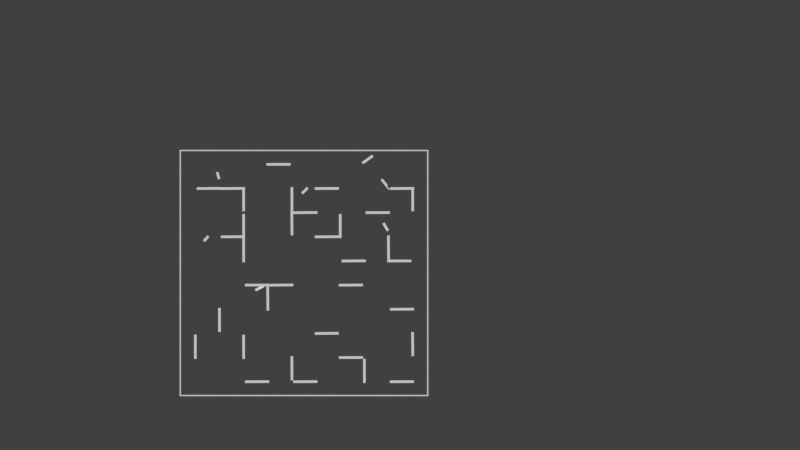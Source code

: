 # Source: random_room_test2.blend  (saved by Blender 3.6.13; exported with 4.5.12 LTS)
import bpy
from mathutils import Matrix  # noqa: F401  (used for matrix-valued properties, if any)

bpy.ops.wm.read_factory_settings(use_empty=True)
scene = bpy.context.scene
scene.name = 'Scene'

# ---- collections
col_collection = bpy.data.collections.new('Collection'); scene.collection.children.link(col_collection)

# ---- materials (node trees are filled in below, after node groups)
mat_material = bpy.data.materials.new('Material')
mat_material.alpha_threshold = 0.0
mat_material.use_transparent_shadow = False
mat_material.roughness = 0.5
mat_material.line_color = (0.0, 0.0, 0.0, 1.0)

# ---- node groups
ng_room_nodes = bpy.data.node_groups.new('Room nodes', 'GeometryNodeTree')
_s = ng_room_nodes.interface.new_socket(name='Geometry', in_out='OUTPUT', socket_type='NodeSocketGeometry')
_s = ng_room_nodes.interface.new_socket(name='Wall location', in_out='OUTPUT', socket_type='NodeSocketGeometry')
_s = ng_room_nodes.interface.new_socket(name='Non wall location', in_out='OUTPUT', socket_type='NodeSocketGeometry')
_s = ng_room_nodes.interface.new_socket(name='wall rotation', in_out='OUTPUT', socket_type='NodeSocketVector')
_s = ng_room_nodes.interface.new_socket(name='door placement map', in_out='OUTPUT', socket_type='NodeSocketGeometry')
_s = ng_room_nodes.interface.new_socket(name='random door translation', in_out='OUTPUT', socket_type='NodeSocketVector')
_s = ng_room_nodes.interface.new_socket(name='Door shape translation', in_out='OUTPUT', socket_type='NodeSocketVector')
_s = ng_room_nodes.interface.new_socket(name='door instance scale', in_out='OUTPUT', socket_type='NodeSocketVector')
_s = ng_room_nodes.interface.new_socket(name='Door rotation', in_out='OUTPUT', socket_type='NodeSocketVector')
_s = ng_room_nodes.interface.new_socket(name='door selection', in_out='OUTPUT', socket_type='NodeSocketBool')
_s = ng_room_nodes.interface.new_socket(name='Geometry', in_out='INPUT', socket_type='NodeSocketGeometry')
_s = ng_room_nodes.interface.new_socket(name='Room size', in_out='INPUT', socket_type='NodeSocketInt')
_s.subtype = 'FACTOR'
_s.default_value = 5
_s.min_value = 0
_s.max_value = 20
_s.default_attribute_name = '5'
_s.description = 'room 5'
_s = ng_room_nodes.interface.new_socket(name='Wall amount', in_out='INPUT', socket_type='NodeSocketInt')
_s.default_value = 5
_s.min_value = 0
_s.max_value = 50
_s.default_attribute_name = '5'
_s = ng_room_nodes.interface.new_socket(name='Wall density', in_out='INPUT', socket_type='NodeSocketFloat')
_s.subtype = 'FACTOR'
_s.default_value = 1.0
_s.min_value = 0.0
_s.max_value = 1.0
_s = ng_room_nodes.interface.new_socket(name='wall height', in_out='INPUT', socket_type='NodeSocketFloat')
_s.default_value = 1.0
_s.min_value = -1e+04
_s.max_value = 1e+04
_s = ng_room_nodes.interface.new_socket(name='Seed', in_out='INPUT', socket_type='NodeSocketInt')
_s.default_value = 39
_s.min_value = -10000
_s.max_value = 10000
_s.default_attribute_name = '0'
_s = ng_room_nodes.interface.new_socket(name='door density', in_out='INPUT', socket_type='NodeSocketFloat')
_s.min_value = 0.0
_s.max_value = 1.0
_s.hide_value = True
_s = ng_room_nodes.interface.new_socket(name='Wall thickness', in_out='INPUT', socket_type='NodeSocketFloat')
_s.default_value = 0.05
_s.min_value = 0.0
_s.max_value = 10.0
ng_room_nodes.is_modifier = True
_N = ng_room_nodes.nodes; _L = ng_room_nodes.links
n0 = _N.new('NodeFrame'); n0.name = 'Frame'; n0.location = (-304, 821)
n0.label = 'outer wall'
n0.width = 1115
n1 = _N.new('NodeFrame'); n1.name = 'Frame.001'; n1.location = (-798, 288)
n1.label = 'inner walls'
n1.width = 1948
n2 = _N.new('NodeFrame'); n2.name = 'Frame.002'; n2.location = (-362, -672)
n2.label = 'door holes'
n2.width = 2112
n3 = _N.new('NodeReroute'); n3.name = 'Reroute.016'; n3.location = (-773, 244)
n3.width = 16
n3.socket_idname = 'NodeSocketIntFactor'
n4 = _N.new('NodeReroute'); n4.name = 'Reroute.020'; n4.location = (1380, -220)
n4.width = 16
n4.socket_idname = 'NodeSocketGeometry'
n5 = _N.new('NodeReroute'); n5.name = 'Reroute.022'; n5.location = (1420, -280)
n5.width = 16
n5.socket_idname = 'NodeSocketVector'
n6 = _N.new('NodeReroute'); n6.name = 'Reroute.009'; n6.location = (-700, -640)
n6.width = 16
n6.socket_idname = 'NodeSocketFloat'
n7 = _N.new('NodeReroute'); n7.name = 'Reroute.018'; n7.location = (1380, -200)
n7.width = 16
n7.socket_idname = 'NodeSocketGeometry'
n8 = _N.new('ShaderNodeCombineXYZ'); n8.name = 'Combine XYZ.003'; n8.location = (233, -88)
n9 = _N.new('ShaderNodeCombineXYZ'); n9.name = 'Combine XYZ.001'; n9.location = (30, -88)
n10 = _N.new('ShaderNodeCombineXYZ'); n10.name = 'Combine XYZ.002'; n10.location = (30, -332)
n11 = _N.new('ShaderNodeVectorMath'); n11.name = 'Vector Math.005'; n11.location = (386, -88)
n11.operation = 'MULTIPLY'
n11.inputs[1].default_value = (2.3, 2.2, 2.2)
n12 = _N.new('ShaderNodeVectorMath'); n12.name = 'Vector Math.002'; n12.location = (386, -332)
n12.operation = 'SUBTRACT'
n13 = _N.new('ShaderNodeVectorMath'); n13.name = 'Vector Math.003'; n13.location = (579, -88)
n14 = _N.new('ShaderNodeVectorMath'); n14.name = 'Vector Math.004'; n14.location = (579, -332)
n15 = _N.new('GeometryNodeMeshCube'); n15.name = 'Cube.002'; n15.location = (772, -332)
n16 = _N.new('GeometryNodeMeshCube'); n16.name = 'Cube.001'; n16.location = (772, -88)
n16.width = 136
n16.inputs[1].default_value = 5
n17 = _N.new('GeometryNodeMeshBoolean'); n17.name = 'Mesh Boolean.001'; n17.location = (945, -149)
n17.solver = 'EXACT'
n18 = _N.new('NodeReroute'); n18.name = 'Reroute.001'; n18.location = (202, -170)
n18.width = 16
n18.socket_idname = 'NodeSocketFloat'
n19 = _N.new('NodeReroute'); n19.name = 'Reroute.003'; n19.location = (284, -48)
n19.width = 16
n19.socket_idname = 'NodeSocketVector'
n20 = _N.new('NodeReroute'); n20.name = 'Reroute.004'; n20.location = (528, -48)
n20.width = 16
n20.socket_idname = 'NodeSocketVector'
n21 = _N.new('NodeReroute'); n21.name = 'Reroute.002'; n21.location = (243, -292)
n21.width = 16
n21.socket_idname = 'NodeSocketVector'
n22 = _N.new('NodeReroute'); n22.name = 'Reroute'; n22.location = (40, -292)
n22.width = 16
n22.socket_idname = 'NodeSocketFloat'
n23 = _N.new('NodeReroute'); n23.name = 'Reroute.005'; n23.location = (162, -272)
n23.width = 16
n23.socket_idname = 'NodeSocketFloat'
n24 = _N.new('NodeReroute'); n24.name = 'Reroute.032'; n24.location = (-800, -700)
n24.width = 16
n24.socket_idname = 'NodeSocketFloat'
n25 = _N.new('NodeReroute'); n25.name = 'Reroute.006'; n25.location = (224, -454)
n25.width = 16
n25.socket_idname = 'NodeSocketInt'
n26 = _N.new('NodeReroute'); n26.name = 'Reroute.007'; n26.location = (227, -437)
n26.width = 16
n26.socket_idname = 'NodeSocketIntFactor'
n27 = _N.new('NodeReroute'); n27.name = 'Reroute.012'; n27.location = (226, -747)
n27.width = 16
n27.socket_idname = 'NodeSocketInt'
n28 = _N.new('NodeReroute'); n28.name = 'Reroute.010'; n28.location = (1030, -518)
n28.width = 16
n28.socket_idname = 'NodeSocketBool'
n29 = _N.new('NodeReroute'); n29.name = 'Reroute.011'; n29.location = (989, -477)
n29.width = 16
n29.socket_idname = 'NodeSocketGeometry'
n30 = _N.new('ShaderNodeVectorMath'); n30.name = 'Vector Math'; n30.location = (804, -608)
n30.operation = 'SNAP'
n30.inputs[1].default_value = (1.571, 1.571, 1.571)
n31 = _N.new('GeometryNodeTransform'); n31.name = 'Transform Geometry'; n31.location = (1778, -168)
n32 = _N.new('NodeReroute'); n32.name = 'Reroute.017'; n32.location = (1204, -548)
n32.width = 16
n32.socket_idname = 'NodeSocketVector'
n33 = _N.new('NodeReroute'); n33.name = 'Reroute.024'; n33.location = (1484, -488)
n33.width = 16
n33.socket_idname = 'NodeSocketGeometry'
n34 = _N.new('NodeReroute'); n34.name = 'Reroute.019'; n34.location = (1664, -528)
n34.width = 16
n34.socket_idname = 'NodeSocketGeometry'
n35 = _N.new('NodeReroute'); n35.name = 'Reroute.021'; n35.location = (1444, -568)
n35.width = 16
n35.socket_idname = 'NodeSocketGeometry'
n36 = _N.new('GeometryNodeMeshGrid'); n36.name = 'Grid'; n36.location = (236, -437)
n36.hide = True
n37 = _N.new('FunctionNodeRandomValue'); n37.name = 'Random Value.001'; n37.location = (562, -559)
n37.label = 'rotation randomization'
n37.data_type = 'FLOAT_VECTOR'
n37.inputs[1].default_value = (0.0, 0.0, 90.0)
n38 = _N.new('NodeReroute'); n38.name = 'Reroute.025'; n38.location = (464, -808)
n38.width = 16
n38.socket_idname = 'NodeSocketInt'
n39 = _N.new('GeometryNodeTransform'); n39.name = 'Transform Geometry.001'; n39.location = (1204, -108)
n40 = _N.new('FunctionNodeRandomValue'); n40.name = 'Random Value'; n40.location = (358, -488)
n40.label = 'wall density'
n40.data_type = 'BOOLEAN'
n41 = _N.new('GeometryNodeSeparateGeometry'); n41.name = 'Separate Geometry'; n41.location = (1058, -388)
n42 = _N.new('ShaderNodeCombineXYZ'); n42.name = 'Combine XYZ.004'; n42.location = (798, -348)
n43 = _N.new('NodeReroute'); n43.name = 'Reroute.037'; n43.location = (298, -368)
n43.width = 16
n43.socket_idname = 'NodeSocketFloat'
n44 = _N.new('ShaderNodeMath'); n44.name = 'Math.007'; n44.location = (518, -388)
n44.label = 'Y offset divide'
n44.hide = True
n44.operation = 'DIVIDE'
n44.inputs[1].default_value = 2.0
n45 = _N.new('ShaderNodeMath'); n45.name = 'Math.003'; n45.location = (518, -348)
n45.label = 'X offset divide'
n45.hide = True
n45.operation = 'DIVIDE'
n45.inputs[1].default_value = 2.0
n46 = _N.new('NodeGroupInput'); n46.name = 'Group Input'; n46.location = (-1091, 305)
n46.label = 'room size'
n46.width = 102
n47 = _N.new('NodeReroute'); n47.name = 'Reroute.040'; n47.location = (218, -408)
n47.width = 16
n47.socket_idname = 'NodeSocketFloat'
n48 = _N.new('NodeReroute'); n48.name = 'Reroute.041'; n48.location = (238, -708)
n48.width = 16
n48.socket_idname = 'NodeSocketFloat'
n49 = _N.new('GeometryNodeJoinGeometry'); n49.name = 'Join Geometry'; n49.location = (1020, -540)
n50 = _N.new('GeometryNodeRealizeInstances'); n50.name = 'Realize Instances.002'; n50.location = (1140, -540)
n51 = _N.new('GeometryNodeRealizeInstances'); n51.name = 'Realize Instances.001'; n51.location = (2020, -540)
n52 = _N.new('GeometryNodeJoinGeometry'); n52.name = 'Join Geometry.001'; n52.location = (1840, -560)
n53 = _N.new('NodeReroute'); n53.name = 'Reroute.023'; n53.location = (38, -328)
n53.width = 16
n53.socket_idname = 'NodeSocketFloat'
n54 = _N.new('NodeReroute'); n54.name = 'Reroute.028'; n54.location = (1087, -427)
n54.width = 16
n54.socket_idname = 'NodeSocketVector'
n55 = _N.new('ShaderNodeMath'); n55.name = 'Math.005'; n55.location = (98, -498)
n55.operation = 'DIVIDE'
n55.inputs[1].default_value = 5.0
n56 = _N.new('ShaderNodeMath'); n56.name = 'Math.006'; n56.location = (318, -498)
n56.operation = 'MULTIPLY'
n56.inputs[1].default_value = -0.5
n57 = _N.new('ShaderNodeCombineXYZ'); n57.name = 'Combine XYZ.006'; n57.location = (518, -498)
n58 = _N.new('NodeReroute'); n58.name = 'Reroute.027'; n58.location = (78, -668)
n58.width = 16
n58.socket_idname = 'NodeSocketInt'
n59 = _N.new('NodeReroute'); n59.name = 'Reroute.035'; n59.location = (1142, -268)
n59.width = 16
n59.socket_idname = 'NodeSocketGeometry'
n60 = _N.new('NodeReroute'); n60.name = 'Reroute.031'; n60.location = (638, -128)
n60.width = 16
n60.socket_idname = 'NodeSocketVector'
n61 = _N.new('NodeReroute'); n61.name = 'Reroute.030'; n61.location = (658, -468)
n61.width = 16
n61.socket_idname = 'NodeSocketVector'
n62 = _N.new('ShaderNodeMath'); n62.name = 'Math.004'; n62.location = (282, -268)
n62.operation = 'SUBTRACT'
n63 = _N.new('NodeReroute'); n63.name = 'Reroute.039'; n63.location = (42, -288)
n63.width = 16
n63.socket_idname = 'NodeSocketFloat'
n64 = _N.new('NodeReroute'); n64.name = 'Reroute.026'; n64.location = (42, -308)
n64.width = 16
n64.socket_idname = 'NodeSocketInt'
n65 = _N.new('NodeReroute'); n65.name = 'Reroute.036'; n65.location = (1038, -648)
n65.width = 16
n65.socket_idname = 'NodeSocketInt'
n66 = _N.new('FunctionNodeRandomValue'); n66.name = 'Random Value.004'; n66.location = (1462, -608)
n66.label = 'door scale variance'
n66.data_type = 'FLOAT_VECTOR'
n66.inputs[0].default_value = (1.0, 0.5, 1.0)
n67 = _N.new('FunctionNodeRandomValue'); n67.name = 'Random Value.002'; n67.location = (1142, -628)
n67.label = 'random door location placement'
n67.data_type = 'FLOAT_VECTOR'
n67.inputs[0].default_value = (0.0, -0.2, 0.0)
n67.inputs[1].default_value = (0.0, 0.5, 0.0)
n68 = _N.new('ShaderNodeCombineXYZ'); n68.name = 'Combine XYZ.005'; n68.location = (462, -288)
n68.inputs[0].default_value = 1.0
n68.inputs[1].default_value = 1.0
n69 = _N.new('GeometryNodeMeshCube'); n69.name = 'Cube.003'; n69.location = (702, -288)
n69.label = 'door shape'
n70 = _N.new('NodeReroute'); n70.name = 'Reroute.033'; n70.location = (1442, -548)
n70.width = 16
n70.socket_idname = 'NodeSocketVector'
n71 = _N.new('NodeReroute'); n71.name = 'Reroute.043'; n71.location = (1625, -551)
n71.width = 16
n71.socket_idname = 'NodeSocketVector'
n72 = _N.new('NodeReroute'); n72.name = 'Reroute.029'; n72.location = (1098, -248)
n72.width = 16
n72.socket_idname = 'NodeSocketVector'
n73 = _N.new('GeometryNodeTransform'); n73.name = 'Transform Geometry.002'; n73.location = (922, -268)
n74 = _N.new('GeometryNodeInstanceOnPoints'); n74.name = 'Instance on Points.001'; n74.location = (1242, -288)
n75 = _N.new('GeometryNodeInstanceOnPoints'); n75.name = 'Instance on Points'; n75.location = (1578, -188)
n76 = _N.new('NodeGroupOutput'); n76.name = 'Group Output'; n76.location = (2300, -700)
n77 = _N.new('FunctionNodeRandomValue'); n77.name = 'Random Value.003'; n77.location = (782, -68)
n77.label = 'door density'
n77.data_type = 'BOOLEAN'
n78 = _N.new('GeometryNodeScaleInstances'); n78.name = 'Scale Instances'; n78.location = (1582, -248)
n79 = _N.new('GeometryNodeRealizeInstances'); n79.name = 'Realize Instances.003'; n79.location = (1942, -148)
n80 = _N.new('GeometryNodeTranslateInstances'); n80.name = 'Translate Instances'; n80.location = (1402, -268)
n81 = _N.new('NodeReroute'); n81.name = 'Reroute.042'; n81.location = (942, -628)
n81.width = 16
n81.socket_idname = 'NodeSocketVector'
n82 = _N.new('GeometryNodeSeparateGeometry'); n82.name = 'Separate Geometry.001'; n82.location = (1742, -88)
n82.domain = 'INSTANCE'
n83 = _N.new('NodeReroute'); n83.name = 'Reroute.034'; n83.location = (1282, -48)
n83.width = 16
n83.socket_idname = 'NodeSocketGeometry'
n84 = _N.new('NodeReroute'); n84.name = 'Reroute.044'; n84.location = (1655, -215)
n84.width = 16
n84.socket_idname = 'NodeSocketBool'
n85 = _N.new('ShaderNodeVectorMath'); n85.name = 'Vector Math.001'; n85.location = (702, -488)
n86 = _N.new('GeometryNodeMeshBoolean'); n86.name = 'Mesh Boolean'; n86.location = (1600, -440)
n86.solver = 'EXACT'
n86.inputs[2].default_value = True
n87 = _N.new('NodeReroute'); n87.name = 'Reroute.015'; n87.location = (-691, 163)
n87.width = 16
n87.socket_idname = 'NodeSocketFloat'
n88 = _N.new('NodeReroute'); n88.name = 'Reroute.038'; n88.location = (398, -48)
n88.width = 16
n88.socket_idname = 'NodeSocketFloat'
n89 = _N.new('NodeReroute'); n89.name = 'Reroute.008'; n89.location = (438, -88)
n89.width = 16
n89.socket_idname = 'NodeSocketFloat'
n90 = _N.new('NodeReroute'); n90.name = 'Reroute.045'; n90.location = (238, -408)
n90.width = 16
n90.socket_idname = 'NodeSocketFloat'
n91 = _N.new('NodeReroute'); n91.name = 'Reroute.013'; n91.location = (38, -208)
n91.width = 16
n91.socket_idname = 'NodeSocketIntFactor'
n92 = _N.new('NodeReroute'); n92.name = 'Reroute.014'; n92.location = (38, -408)
n92.width = 16
n92.socket_idname = 'NodeSocketIntFactor'
n93 = _N.new('GeometryNodeMeshCube'); n93.name = 'Cube'; n93.location = (684, -178)
n94 = _N.new('ShaderNodeCombineXYZ'); n94.name = 'Combine XYZ'; n94.location = (518, -178)
n95 = _N.new('NodeReroute'); n95.name = 'Reroute.047'; n95.location = (318, -108)
n95.width = 16
n95.socket_idname = 'NodeSocketFloat'
n96 = _N.new('NodeReroute'); n96.name = 'Reroute.046'; n96.location = (258, -268)
n96.width = 16
n96.socket_idname = 'NodeSocketFloat'
n97 = _N.new('ShaderNodeMath'); n97.name = 'Math'; n97.location = (98, -168)
n97.label = 'Wall segment length'
n97.operation = 'DIVIDE'
n98 = _N.new('ShaderNodeMath'); n98.name = 'Math.001'; n98.location = (-920, 40)
n98.operation = 'SUBTRACT'
n98.inputs[1].default_value = 1.0
n99 = _N.new('NodeReroute'); n99.name = 'Reroute.048'; n99.location = (502, -245)
n99.width = 16
n99.socket_idname = 'NodeSocketFloat'
n100 = _N.new('NodeReroute'); n100.name = 'Reroute.050'; n100.location = (496, -265)
n100.width = 16
n100.socket_idname = 'NodeSocketFloat'
n101 = _N.new('NodeReroute'); n101.name = 'Reroute.049'; n101.location = (491, -163)
n101.width = 16
n101.socket_idname = 'NodeSocketFloat'
n102 = _N.new('FunctionNodeEulerToRotation'); n102.name = 'Euler to Rotation'; n102.location = (1202, -288)
n103 = _N.new('FunctionNodeEulerToRotation'); n103.name = 'Euler to Rotation.001'; n103.location = (1538, -188)
n8.parent = n0
n9.parent = n0
n10.parent = n0
n11.parent = n0
n12.parent = n0
n13.parent = n0
n14.parent = n0
n15.parent = n0
n16.parent = n0
n17.parent = n0
n18.parent = n0
n19.parent = n0
n20.parent = n0
n21.parent = n0
n22.parent = n0
n23.parent = n0
n25.parent = n1
n26.parent = n1
n27.parent = n1
n28.parent = n1
n29.parent = n1
n30.parent = n1
n31.parent = n1
n32.parent = n1
n33.parent = n1
n34.parent = n1
n35.parent = n1
n36.parent = n1
n37.parent = n1
n38.parent = n1
n39.parent = n1
n40.parent = n1
n41.parent = n1
n42.parent = n1
n43.parent = n1
n44.parent = n1
n45.parent = n1
n47.parent = n1
n48.parent = n1
n53.parent = n2
n54.parent = n2
n55.parent = n2
n56.parent = n2
n57.parent = n2
n58.parent = n2
n59.parent = n2
n60.parent = n2
n61.parent = n2
n62.parent = n2
n63.parent = n2
n64.parent = n2
n65.parent = n2
n66.parent = n2
n67.parent = n2
n68.parent = n2
n69.parent = n2
n70.parent = n2
n71.parent = n2
n72.parent = n2
n73.parent = n2
n74.parent = n2
n75.parent = n1
n77.parent = n2
n78.parent = n2
n79.parent = n2
n80.parent = n2
n81.parent = n2
n82.parent = n2
n83.parent = n2
n84.parent = n2
n85.parent = n2
n88.parent = n1
n89.parent = n1
n90.parent = n1
n91.parent = n1
n92.parent = n1
n93.parent = n1
n94.parent = n1
n95.parent = n1
n96.parent = n1
n97.parent = n1
n99.parent = n1
n100.parent = n1
n101.parent = n1
n102.parent = n2
n103.parent = n1
_L.new(n75.outputs[0], n31.inputs[0])
_L.new(n31.outputs[0], n49.inputs[0])
_L.new(n37.outputs[0], n30.inputs[0])
_L.new(n26.outputs[0], n36.inputs[0])
_L.new(n26.outputs[0], n36.inputs[1])
_L.new(n46.outputs[2], n98.inputs[0])
_L.new(n25.outputs[0], n36.inputs[2])
_L.new(n25.outputs[0], n36.inputs[3])
_L.new(n46.outputs[3], n40.inputs[6])
_L.new(n99.outputs[0], n94.inputs[1])
_L.new(n94.outputs[0], n93.inputs[0])
_L.new(n101.outputs[0], n94.inputs[0])
_L.new(n98.outputs[0], n97.inputs[1])
_L.new(n91.outputs[0], n97.inputs[0])
_L.new(n39.outputs[0], n75.inputs[2])
_L.new(n38.outputs[0], n37.inputs[8])
_L.new(n14.outputs[0], n15.inputs[0])
_L.new(n15.outputs[0], n17.inputs[1])
_L.new(n20.outputs[0], n13.inputs[0])
_L.new(n10.outputs[0], n12.inputs[1])
_L.new(n16.outputs[0], n17.inputs[0])
_L.new(n21.outputs[0], n12.inputs[0])
_L.new(n8.outputs[0], n11.inputs[0])
_L.new(n11.outputs[0], n14.inputs[1])
_L.new(n13.outputs[0], n16.inputs[0])
_L.new(n11.outputs[0], n13.inputs[1])
_L.new(n12.outputs[0], n14.inputs[0])
_L.new(n18.outputs[0], n8.inputs[0])
_L.new(n18.outputs[0], n8.inputs[1])
_L.new(n3.outputs[0], n9.inputs[0])
_L.new(n3.outputs[0], n9.inputs[1])
_L.new(n101.outputs[0], n10.inputs[0])
_L.new(n101.outputs[0], n10.inputs[1])
_L.new(n87.outputs[0], n9.inputs[2])
_L.new(n17.outputs[0], n49.inputs[0])
_L.new(n95.outputs[0], n22.inputs[0])
_L.new(n23.outputs[0], n18.inputs[0])
_L.new(n9.outputs[0], n21.inputs[0])
_L.new(n9.outputs[0], n19.inputs[0])
_L.new(n19.outputs[0], n20.inputs[0])
_L.new(n22.outputs[0], n23.inputs[0])
_L.new(n46.outputs[2], n25.inputs[0])
_L.new(n92.outputs[0], n26.inputs[0])
_L.new(n95.outputs[0], n89.inputs[0])
_L.new(n40.outputs[3], n28.inputs[0])
_L.new(n36.outputs[0], n29.inputs[0])
_L.new(n46.outputs[5], n27.inputs[0])
_L.new(n27.outputs[0], n40.inputs[8])
_L.new(n3.outputs[0], n91.inputs[0])
_L.new(n91.outputs[0], n92.inputs[0])
_L.new(n46.outputs[4], n87.inputs[0])
_L.new(n46.outputs[1], n3.inputs[0])
_L.new(n29.outputs[0], n41.inputs[0])
_L.new(n28.outputs[0], n41.inputs[1])
_L.new(n33.outputs[0], n75.inputs[0])
_L.new(n32.outputs[0], n103.inputs[0])
_L.new(n30.outputs[0], n32.inputs[0])
_L.new(n7.outputs[0], n76.inputs[1])
_L.new(n34.outputs[0], n7.inputs[0])
_L.new(n4.outputs[0], n76.inputs[2])
_L.new(n35.outputs[0], n4.inputs[0])
_L.new(n41.outputs[1], n35.inputs[0])
_L.new(n5.outputs[0], n76.inputs[3])
_L.new(n30.outputs[0], n5.inputs[0])
_L.new(n42.outputs[0], n39.inputs[1])
_L.new(n93.outputs[0], n39.inputs[0])
_L.new(n62.outputs[0], n68.inputs[2])
_L.new(n46.outputs[4], n6.inputs[0])
_L.new(n68.outputs[0], n69.inputs[0])
_L.new(n53.outputs[0], n55.inputs[0])
_L.new(n55.outputs[0], n62.inputs[1])
_L.new(n6.outputs[0], n53.inputs[0])
_L.new(n53.outputs[0], n62.inputs[0])
_L.new(n69.outputs[0], n73.inputs[0])
_L.new(n41.outputs[0], n33.inputs[0])
_L.new(n59.outputs[0], n74.inputs[0])
_L.new(n73.outputs[0], n74.inputs[2])
_L.new(n54.outputs[0], n102.inputs[0])
_L.new(n33.outputs[0], n34.inputs[0])
_L.new(n74.outputs[0], n80.inputs[0])
_L.new(n70.outputs[0], n80.inputs[2])
_L.new(n27.outputs[0], n38.inputs[0])
_L.new(n38.outputs[0], n64.inputs[0])
_L.new(n64.outputs[0], n58.inputs[0])
_L.new(n55.outputs[0], n56.inputs[0])
_L.new(n56.outputs[0], n57.inputs[2])
_L.new(n61.outputs[0], n85.inputs[0])
_L.new(n57.outputs[0], n85.inputs[1])
_L.new(n51.outputs[0], n76.inputs[0])
_L.new(n72.outputs[0], n54.inputs[0])
_L.new(n52.outputs[0], n51.inputs[0])
_L.new(n49.outputs[0], n50.inputs[0])
_L.new(n82.outputs[0], n79.inputs[0])
_L.new(n50.outputs[0], n86.inputs[0])
_L.new(n65.outputs[0], n67.inputs[8])
_L.new(n32.outputs[0], n72.inputs[0])
_L.new(n60.outputs[0], n61.inputs[0])
_L.new(n42.outputs[0], n60.inputs[0])
_L.new(n64.outputs[0], n77.inputs[8])
_L.new(n46.outputs[6], n24.inputs[0])
_L.new(n67.outputs[0], n70.inputs[0])
_L.new(n83.outputs[0], n59.inputs[0])
_L.new(n58.outputs[0], n65.inputs[0])
_L.new(n63.outputs[0], n77.inputs[6])
_L.new(n100.outputs[0], n94.inputs[2])
_L.new(n45.outputs[0], n42.inputs[0])
_L.new(n43.outputs[0], n45.inputs[0])
_L.new(n101.outputs[0], n44.inputs[0])
_L.new(n44.outputs[0], n42.inputs[1])
_L.new(n96.outputs[0], n43.inputs[0])
_L.new(n24.outputs[0], n63.inputs[0])
_L.new(n96.outputs[0], n47.inputs[0])
_L.new(n47.outputs[0], n48.inputs[0])
_L.new(n80.outputs[0], n78.inputs[0])
_L.new(n71.outputs[0], n78.inputs[2])
_L.new(n65.outputs[0], n66.inputs[8])
_L.new(n83.outputs[0], n76.inputs[4])
_L.new(n70.outputs[0], n76.inputs[5])
_L.new(n85.outputs[0], n81.inputs[0])
_L.new(n81.outputs[0], n76.inputs[6])
_L.new(n66.outputs[0], n71.inputs[0])
_L.new(n71.outputs[0], n76.inputs[7])
_L.new(n72.outputs[0], n76.inputs[8])
_L.new(n33.outputs[0], n83.inputs[0])
_L.new(n78.outputs[0], n82.inputs[0])
_L.new(n84.outputs[0], n82.inputs[1])
_L.new(n77.outputs[3], n84.inputs[0])
_L.new(n84.outputs[0], n76.inputs[9])
_L.new(n85.outputs[0], n73.inputs[1])
_L.new(n86.outputs[0], n52.inputs[0])
_L.new(n79.outputs[0], n86.inputs[1])
_L.new(n87.outputs[0], n88.inputs[0])
_L.new(n46.outputs[7], n90.inputs[0])
_L.new(n97.outputs[0], n96.inputs[0])
_L.new(n96.outputs[0], n95.inputs[0])
_L.new(n89.outputs[0], n99.inputs[0])
_L.new(n88.outputs[0], n100.inputs[0])
_L.new(n90.outputs[0], n101.inputs[0])
_L.new(n102.outputs[0], n74.inputs[5])
_L.new(n103.outputs[0], n75.inputs[5])
n76.is_active_output = True
ng_geometry_nodes_001 = bpy.data.node_groups.new('Geometry Nodes.001', 'GeometryNodeTree')
_s = ng_geometry_nodes_001.interface.new_socket(name='Geometry', in_out='OUTPUT', socket_type='NodeSocketGeometry')
_s = ng_geometry_nodes_001.interface.new_socket(name='Geometry', in_out='INPUT', socket_type='NodeSocketGeometry')
ng_geometry_nodes_001.is_modifier = True
_N = ng_geometry_nodes_001.nodes; _L = ng_geometry_nodes_001.links
n0 = _N.new('NodeGroupOutput'); n0.name = 'Group Output'; n0.location = (311, 63)
n1 = _N.new('GeometryNodeJoinGeometry'); n1.name = 'Join Geometry'; n1.location = (-151, -98)
n2 = _N.new('GeometryNodeMeshCube'); n2.name = 'Cube'; n2.location = (-464, 160)
n3 = _N.new('GeometryNodeMeshBoolean'); n3.name = 'Mesh Boolean'; n3.location = (48, 95)
n3.solver = 'EXACT'
n3.inputs[2].default_value = True
n4 = _N.new('ShaderNodeCombineXYZ'); n4.name = 'Combine XYZ'; n4.location = (-852, 122)
n5 = _N.new('FunctionNodeInputVector'); n5.name = 'Vector'; n5.location = (-1526, -18)
n5.vector = (3.1, 5.5, 0.9)
n5.outputs[0].default_value = (0.0, 0.0, 0.0)
n6 = _N.new('GeometryNodeTransform'); n6.name = 'Transform Geometry'; n6.location = (-320, -60)
n6.inputs[1].default_value = (0.0, 0.0, -0.2)
n7 = _N.new('GeometryNodeTransform'); n7.name = 'Transform Geometry.001'; n7.location = (-323, -407)
n7.inputs[1].default_value = (0.0, 0.0, -0.2)
n8 = _N.new('ShaderNodeMath'); n8.name = 'Math'; n8.location = (-907, -88)
n8.operation = 'SUBTRACT'
n9 = _N.new('ShaderNodeMath'); n9.name = 'Math.002'; n9.location = (-901, -277)
n10 = _N.new('ShaderNodeCombineXYZ'); n10.name = 'Combine XYZ.001'; n10.location = (-745, -150)
n10.inputs[2].default_value = 1.0
n11 = _N.new('GeometryNodeMeshCube'); n11.name = 'Cube.001'; n11.location = (-535, -54)
n12 = _N.new('ShaderNodeMath'); n12.name = 'Math.001'; n12.location = (-892, -453)
n13 = _N.new('ShaderNodeCombineXYZ'); n13.name = 'Combine XYZ.002'; n13.location = (-730, -515)
n13.inputs[2].default_value = 1.0
n14 = _N.new('ShaderNodeSeparateXYZ'); n14.name = 'Separate XYZ.002'; n14.location = (-1107, 102)
n14.width = 104
n15 = _N.new('GeometryNodeMeshCube'); n15.name = 'Cube.002'; n15.location = (-515, -391)
n16 = _N.new('ShaderNodeValue'); n16.name = 'Value'; n16.location = (-1214, -212)
n16.outputs[0].default_value = 0.2
n17 = _N.new('ShaderNodeMath'); n17.name = 'Math.003'; n17.location = (-892, -622)
n17.operation = 'SUBTRACT'
_L.new(n6.outputs[0], n1.inputs[0])
_L.new(n11.outputs[0], n6.inputs[0])
_L.new(n2.outputs[0], n3.inputs[0])
_L.new(n4.outputs[0], n2.inputs[0])
_L.new(n1.outputs[0], n3.inputs[1])
_L.new(n3.outputs[0], n0.inputs[0])
_L.new(n5.outputs[0], n14.inputs[0])
_L.new(n14.outputs[0], n4.inputs[0])
_L.new(n14.outputs[1], n4.inputs[1])
_L.new(n14.outputs[2], n4.inputs[2])
_L.new(n14.outputs[0], n8.inputs[0])
_L.new(n14.outputs[1], n9.inputs[0])
_L.new(n8.outputs[0], n10.inputs[0])
_L.new(n9.outputs[0], n10.inputs[1])
_L.new(n10.outputs[0], n11.inputs[0])
_L.new(n16.outputs[0], n8.inputs[1])
_L.new(n16.outputs[0], n9.inputs[1])
_L.new(n7.outputs[0], n1.inputs[0])
_L.new(n15.outputs[0], n7.inputs[0])
_L.new(n12.outputs[0], n13.inputs[0])
_L.new(n17.outputs[0], n13.inputs[1])
_L.new(n13.outputs[0], n15.inputs[0])
_L.new(n14.outputs[0], n12.inputs[0])
_L.new(n14.outputs[1], n17.inputs[0])
_L.new(n16.outputs[0], n12.inputs[1])
_L.new(n16.outputs[0], n17.inputs[1])
n0.is_active_output = True
ng_test = bpy.data.node_groups.new('test', 'GeometryNodeTree')
_s = ng_test.interface.new_socket(name='Geometry', in_out='OUTPUT', socket_type='NodeSocketGeometry')
_s = ng_test.interface.new_socket(name='Geometry', in_out='INPUT', socket_type='NodeSocketGeometry')
ng_test.is_modifier = True
_N = ng_test.nodes; _L = ng_test.links
n0 = _N.new('GeometryNodeMeshCube'); n0.name = 'Cube'; n0.location = (-811, -458)
n0.inputs[0].default_value = (0.1, 0.1, 0.1)
n1 = _N.new('GeometryNodeObjectInfo'); n1.name = 'Object Info'; n1.location = (-772, 9)
n2 = _N.new('GeometryNodeInputNormal'); n2.name = 'Normal'; n2.location = (-636, -297)
n2.legacy_corner_normals = True
n3 = _N.new('GeometryNodePoints'); n3.name = 'Points'; n3.location = (396, -560)
n3.inputs[0].default_value = 51
n3.inputs[2].default_value = 2.1
n4 = _N.new('NodeGroupOutput'); n4.name = 'Group Output'; n4.location = (1255, -2)
n5 = _N.new('GeometryNodeJoinGeometry'); n5.name = 'Join Geometry'; n5.location = (1046, -54)
n6 = _N.new('ShaderNodeVectorMath'); n6.name = 'Vector Math'; n6.location = (955, -233)
n7 = _N.new('GeometryNodeInstanceOnPoints'); n7.name = 'Instance on Points'; n7.location = (674, -244)
n8 = _N.new('GeometryNodeViewer'); n8.name = 'Viewer'; n8.location = (606, -126)
n9 = _N.new('NodeGroupInput'); n9.name = 'Group Input'; n9.location = (65, 189)
n10 = _N.new('GeometryNodeRaycast'); n10.name = 'Raycast'; n10.location = (-413, 125)
n10.inputs[4].default_value = 101.9
n11 = _N.new('FunctionNodeRandomValue'); n11.name = 'Random Value'; n11.location = (-202, -101)
n11.data_type = 'FLOAT_VECTOR'
n11.inputs[1].default_value = (0.5, 0.5, 0.0)
n12 = _N.new('ShaderNodeVectorMath'); n12.name = 'Vector Math.001'; n12.location = (106, 41)
n13 = _N.new('GeometryNodeSetPosition'); n13.name = 'Set Position'; n13.location = (373, -83)
n13.width = 111
_L.new(n5.outputs[0], n4.inputs[0])
_L.new(n1.outputs[4], n10.inputs[0])
_L.new(n2.outputs[0], n10.inputs[3])
_L.new(n13.outputs[0], n7.inputs[0])
_L.new(n0.outputs[0], n7.inputs[2])
_L.new(n9.outputs[0], n13.inputs[0])
_L.new(n7.outputs[0], n5.inputs[0])
_L.new(n13.outputs[0], n8.inputs[0])
_L.new(n10.outputs[1], n12.inputs[0])
_L.new(n12.outputs[0], n13.inputs[2])
_L.new(n11.outputs[0], n12.inputs[1])
n4.is_active_output = True
ng_geometry_nodes_002 = bpy.data.node_groups.new('Geometry Nodes.002', 'GeometryNodeTree')
_s = ng_geometry_nodes_002.interface.new_socket(name='Geometry', in_out='OUTPUT', socket_type='NodeSocketGeometry')
_s = ng_geometry_nodes_002.interface.new_socket(name='Geometry', in_out='INPUT', socket_type='NodeSocketGeometry')
_s = ng_geometry_nodes_002.interface.new_socket(name='Table legs', in_out='INPUT', socket_type='NodeSocketInt')
_s.default_value = 13
_s.min_value = 3
_s.max_value = 100
_s = ng_geometry_nodes_002.interface.new_socket(name='table height', in_out='INPUT', socket_type='NodeSocketFloat')
_s.subtype = 'DISTANCE'
_s.default_value = 2.0
_s.min_value = 0.0
_s = ng_geometry_nodes_002.interface.new_socket(name='table X width', in_out='INPUT', socket_type='NodeSocketFloat')
_s.min_value = -1e+04
_s.max_value = 1e+04
_s = ng_geometry_nodes_002.interface.new_socket(name='table Y width', in_out='INPUT', socket_type='NodeSocketFloat')
_s.min_value = -1e+04
_s.max_value = 1e+04
_s = ng_geometry_nodes_002.interface.new_socket(name='Leg radius', in_out='INPUT', socket_type='NodeSocketFloat')
_s.subtype = 'DISTANCE'
_s.default_value = 0.12
_s.min_value = 0.0
ng_geometry_nodes_002.is_modifier = True
_N = ng_geometry_nodes_002.nodes; _L = ng_geometry_nodes_002.links
n0 = _N.new('NodeFrame'); n0.name = 'Frame'; n0.location = (-114, 350)
n0.label = 'Legs'
n0.width = 599
n1 = _N.new('NodeReroute'); n1.name = 'Reroute'; n1.location = (-167, 214)
n1.width = 16
n1.socket_idname = 'NodeSocketInt'
n2 = _N.new('NodeReroute'); n2.name = 'Reroute.001'; n2.location = (-160, 561)
n2.width = 16
n2.socket_idname = 'NodeSocketInt'
n3 = _N.new('NodeReroute'); n3.name = 'Reroute.005'; n3.location = (-323, 154)
n3.width = 16
n3.socket_idname = 'NodeSocketFloatDistance'
n4 = _N.new('NodeReroute'); n4.name = 'Reroute.006'; n4.location = (-314, 8)
n4.width = 16
n4.socket_idname = 'NodeSocketFloatDistance'
n5 = _N.new('NodeReroute'); n5.name = 'Reroute.009'; n5.location = (-233, 436)
n5.width = 16
n5.socket_idname = 'NodeSocketFloatDistance'
n6 = _N.new('NodeReroute'); n6.name = 'Reroute.007'; n6.location = (-269, 249)
n6.width = 16
n6.socket_idname = 'NodeSocketFloatDistance'
n7 = _N.new('NodeReroute'); n7.name = 'Reroute.008'; n7.location = (63, 437)
n7.width = 16
n7.socket_idname = 'NodeSocketFloatDistance'
n8 = _N.new('ShaderNodeMath'); n8.name = 'Math.001'; n8.location = (94, 527)
n8.operation = 'DIVIDE'
n8.inputs[1].default_value = 2.0
n9 = _N.new('ShaderNodeCombineXYZ'); n9.name = 'Combine XYZ'; n9.location = (104, 683)
n10 = _N.new('NodeReroute'); n10.name = 'Reroute.011'; n10.location = (67, 537)
n10.width = 16
n10.socket_idname = 'NodeSocketFloat'
n11 = _N.new('NodeReroute'); n11.name = 'Reroute.010'; n11.location = (239, 540)
n11.width = 16
n11.socket_idname = 'NodeSocketFloat'
n12 = _N.new('GeometryNodeJoinGeometry'); n12.name = 'Join Geometry'; n12.location = (1278, 111)
n13 = _N.new('NodeGroupOutput'); n13.name = 'Group Output'; n13.location = (1607, 113)
n14 = _N.new('GeometryNodeRealizeInstances'); n14.name = 'Realize Instances'; n14.location = (1453, 113)
n15 = _N.new('GeometryNodeMeshCylinder'); n15.name = 'Cylinder'; n15.location = (30, -219)
n15.label = 'chair leg'
n16 = _N.new('NodeReroute'); n16.name = 'Reroute.013'; n16.location = (-420, 17)
n16.width = 16
n16.socket_idname = 'NodeSocketFloat'
n17 = _N.new('NodeReroute'); n17.name = 'Reroute.012'; n17.location = (-423, 43)
n17.width = 16
n17.socket_idname = 'NodeSocketFloat'
n18 = _N.new('ShaderNodeCombineXYZ'); n18.name = 'Combine XYZ.001'; n18.location = (-295, -118)
n18.inputs[2].default_value = 1.0
n19 = _N.new('NodeReroute'); n19.name = 'Reroute.014'; n19.location = (202, -517)
n19.width = 16
n19.socket_idname = 'NodeSocketVector'
n20 = _N.new('NodeReroute'); n20.name = 'Reroute.015'; n20.location = (218, -298)
n20.width = 16
n20.socket_idname = 'NodeSocketVector'
n21 = _N.new('NodeReroute'); n21.name = 'Reroute.017'; n21.location = (51, 650)
n21.width = 16
n21.socket_idname = 'NodeSocketVector'
n22 = _N.new('NodeReroute'); n22.name = 'Reroute.016'; n22.location = (184, -141)
n22.width = 16
n22.socket_idname = 'NodeSocketVector'
n23 = _N.new('GeometryNodeTransform'); n23.name = 'Transform Geometry.002'; n23.location = (253, -45)
n23.label = 'transform geom 45 deg'
n23.hide = True
n23.inputs[2].default_value = (0.0, 0.0, 0.7854)
n24 = _N.new('GeometryNodeInstanceOnPoints'); n24.name = 'Instance on Points'; n24.location = (429, -49)
n25 = _N.new('NodeReroute'); n25.name = 'Reroute.019'; n25.location = (254, -89)
n25.width = 16
n25.socket_idname = 'NodeSocketGeometry'
n26 = _N.new('NodeReroute'); n26.name = 'Reroute.018'; n26.location = (399, -87)
n26.width = 16
n26.socket_idname = 'NodeSocketGeometry'
n27 = _N.new('GeometryNodeTransform'); n27.name = 'Transform Geometry.004'; n27.location = (255, -109)
n27.label = 'transform geom scale'
n27.hide = True
n28 = _N.new('GeometryNodeTransform'); n28.name = 'Transform Geometry.001'; n28.location = (323, 757)
n29 = _N.new('GeometryNodeTransform'); n29.name = 'Transform Geometry.005'; n29.location = (116, 723)
n29.label = 'transform geom scale'
n29.hide = True
n30 = _N.new('GeometryNodeTransform'); n30.name = 'Transform Geometry.003'; n30.location = (101, 771)
n30.label = 'transform geom 45 deg'
n30.hide = True
n30.inputs[2].default_value = (0.0, 0.0, 0.7854)
n31 = _N.new('GeometryNodeMeshCylinder'); n31.name = 'Cylinder.001'; n31.location = (-117, 740)
n31.label = 'table top'
n31.inputs[4].default_value = 0.2
n32 = _N.new('GeometryNodeMeshCircle'); n32.name = 'Mesh Circle'; n32.location = (30, -49)
n32.label = 'circular leg pattern'
n32.inputs[1].default_value = 0.8
n33 = _N.new('NodeGroupInput'); n33.name = 'Group Input'; n33.location = (-603, 275)
n15.parent = n0
n19.parent = n0
n20.parent = n0
n22.parent = n0
n23.parent = n0
n24.parent = n0
n25.parent = n0
n26.parent = n0
n27.parent = n0
n32.parent = n0
_L.new(n14.outputs[0], n13.inputs[0])
_L.new(n27.outputs[0], n24.inputs[0])
_L.new(n15.outputs[0], n24.inputs[2])
_L.new(n1.outputs[0], n32.inputs[0])
_L.new(n33.outputs[1], n1.inputs[0])
_L.new(n2.outputs[0], n31.inputs[0])
_L.new(n1.outputs[0], n2.inputs[0])
_L.new(n28.outputs[0], n12.inputs[0])
_L.new(n4.outputs[0], n15.inputs[4])
_L.new(n33.outputs[2], n3.inputs[0])
_L.new(n3.outputs[0], n4.inputs[0])
_L.new(n3.outputs[0], n6.inputs[0])
_L.new(n5.outputs[0], n7.inputs[0])
_L.new(n6.outputs[0], n5.inputs[0])
_L.new(n9.outputs[0], n28.inputs[1])
_L.new(n7.outputs[0], n8.inputs[0])
_L.new(n10.outputs[0], n9.inputs[2])
_L.new(n8.outputs[0], n11.inputs[0])
_L.new(n11.outputs[0], n10.inputs[0])
_L.new(n17.outputs[0], n18.inputs[0])
_L.new(n33.outputs[3], n17.inputs[0])
_L.new(n16.outputs[0], n18.inputs[1])
_L.new(n33.outputs[4], n16.inputs[0])
_L.new(n12.outputs[0], n14.inputs[0])
_L.new(n32.outputs[0], n23.inputs[0])
_L.new(n24.outputs[0], n12.inputs[0])
_L.new(n31.outputs[0], n30.inputs[0])
_L.new(n18.outputs[0], n19.inputs[0])
_L.new(n19.outputs[0], n20.inputs[0])
_L.new(n20.outputs[0], n22.inputs[0])
_L.new(n22.outputs[0], n21.inputs[0])
_L.new(n25.outputs[0], n27.inputs[0])
_L.new(n20.outputs[0], n27.inputs[3])
_L.new(n23.outputs[0], n26.inputs[0])
_L.new(n26.outputs[0], n25.inputs[0])
_L.new(n30.outputs[0], n29.inputs[0])
_L.new(n29.outputs[0], n28.inputs[0])
_L.new(n21.outputs[0], n29.inputs[3])
_L.new(n33.outputs[5], n15.inputs[3])
n13.is_active_output = True
ng_doors = bpy.data.node_groups.new('doors', 'GeometryNodeTree')
_s = ng_doors.interface.new_socket(name='Geometry', in_out='OUTPUT', socket_type='NodeSocketGeometry')
_s = ng_doors.interface.new_socket(name='Geometry', in_out='INPUT', socket_type='NodeSocketGeometry')
ng_doors.is_modifier = True
_N = ng_doors.nodes; _L = ng_doors.links
n0 = _N.new('NodeFrame'); n0.name = 'Frame'; n0.location = (-670, 40)
n0.label = 'these are driven by the rooms node input'
n0.width = 200
n1 = _N.new('GeometryNodeGroup'); n1.name = 'Group'; n1.location = (-340, 40)
n1.node_tree = ng_room_nodes
n2 = _N.new('GeometryNodeTransform'); n2.name = 'Transform Geometry'; n2.location = (380, 420)
n3 = _N.new('GeometryNodeInstanceOnPoints'); n3.name = 'Instance on Points'; n3.location = (660, 320)
n4 = _N.new('GeometryNodeSeparateGeometry'); n4.name = 'Separate Geometry'; n4.location = (1280, 260)
n4.domain = 'INSTANCE'
n5 = _N.new('GeometryNodeTranslateInstances'); n5.name = 'Translate Instances'; n5.location = (860, 400)
n6 = _N.new('GeometryNodeMeshCube'); n6.name = 'Cube'; n6.location = (100, 380)
n7 = _N.new('FunctionNodeInputInt'); n7.name = 'Integer.001'; n7.location = (30, -85)
n7.label = 'wall amount'
n7.hide = True
n7.integer = 9
n7.outputs[0].default_value = 0
n8 = _N.new('ShaderNodeValue'); n8.name = 'Value'; n8.location = (30, -125)
n8.label = 'wal density'
n8.hide = True
n8.outputs[0].default_value = 0.5
n9 = _N.new('FunctionNodeInputInt'); n9.name = 'Integer'; n9.location = (30, -45)
n9.label = 'Room size'
n9.hide = True
n9.integer = 15
n9.outputs[0].default_value = 0
n10 = _N.new('ShaderNodeValue'); n10.name = 'Value.001'; n10.location = (30, -165)
n10.label = 'wall height'
n10.hide = True
n10.outputs[0].default_value = 1.31
n11 = _N.new('FunctionNodeInputInt'); n11.name = 'Integer.002'; n11.location = (30, -200)
n11.label = 'seed'
n11.hide = True
n11.integer = 8661
n11.outputs[0].default_value = 0
n12 = _N.new('ShaderNodeValue'); n12.name = 'Value.002'; n12.location = (30, -240)
n12.label = 'door density'
n12.hide = True
n12.outputs[0].default_value = 0.37
n13 = _N.new('ShaderNodeValue'); n13.name = 'Value.003'; n13.location = (30, -280)
n13.label = 'wall thickness'
n13.outputs[0].default_value = 0.2
n14 = _N.new('ShaderNodeCombineXYZ'); n14.name = 'Combine XYZ'; n14.location = (-340, 260)
n14.inputs[1].default_value = 1.0
n14.inputs[2].default_value = 1.05
n15 = _N.new('NodeGroupOutput'); n15.name = 'Group Output.001'; n15.location = (1941, 240)
n16 = _N.new('GeometryNodeRealizeInstances'); n16.name = 'Realize Instances'; n16.location = (1740, 260)
n17 = _N.new('GeometryNodeScaleInstances'); n17.name = 'Scale Instances'; n17.location = (1100, 380)
n18 = _N.new('NodeReroute'); n18.name = 'Reroute'; n18.location = (1034, 272)
n18.width = 16
n18.socket_idname = 'NodeSocketVector'
n19 = _N.new('NodeReroute'); n19.name = 'Reroute.001'; n19.location = (-467, -273)
n19.width = 16
n19.socket_idname = 'NodeSocketFloat'
n20 = _N.new('ShaderNodeVectorMath'); n20.name = 'Vector Math'; n20.location = (1140, 60)
n20.operation = 'MULTIPLY'
n21 = _N.new('ShaderNodeCombineXYZ'); n21.name = 'Combine XYZ.001'; n21.location = (940, -100)
n21.inputs[0].default_value = 1.0
n22 = _N.new('ShaderNodeMath'); n22.name = 'Math'; n22.location = (720, -100)
n22.operation = 'SUBTRACT'
n22.inputs[0].default_value = 1.0
n23 = _N.new('FunctionNodeRandomValue'); n23.name = 'Random Value'; n23.location = (1380, 60)
n23.data_type = 'FLOAT_VECTOR'
n23.inputs[1].default_value = (0.0, 0.0, 1.671)
n23.inputs[3].default_value = 396.8
n23.inputs[8].default_value = 144
n24 = _N.new('GeometryNodeRotateInstances'); n24.name = 'Rotate Instances'; n24.location = (1560, 240)
n7.parent = n0
n8.parent = n0
n9.parent = n0
n10.parent = n0
n11.parent = n0
n12.parent = n0
n13.parent = n0
_L.new(n9.outputs[0], n1.inputs[1])
_L.new(n7.outputs[0], n1.inputs[2])
_L.new(n8.outputs[0], n1.inputs[3])
_L.new(n10.outputs[0], n1.inputs[4])
_L.new(n11.outputs[0], n1.inputs[5])
_L.new(n12.outputs[0], n1.inputs[6])
_L.new(n19.outputs[0], n1.inputs[7])
_L.new(n1.outputs[4], n3.inputs[0])
_L.new(n2.outputs[0], n3.inputs[2])
_L.new(n16.outputs[0], n15.inputs[0])
_L.new(n24.outputs[0], n16.inputs[0])
_L.new(n6.outputs[0], n2.inputs[0])
_L.new(n1.outputs[6], n2.inputs[1])
_L.new(n1.outputs[8], n3.inputs[5])
_L.new(n3.outputs[0], n5.inputs[0])
_L.new(n1.outputs[5], n5.inputs[2])
_L.new(n5.outputs[0], n17.inputs[0])
_L.new(n17.outputs[0], n4.inputs[0])
_L.new(n1.outputs[9], n4.inputs[1])
_L.new(n19.outputs[0], n14.inputs[0])
_L.new(n14.outputs[0], n6.inputs[0])
_L.new(n4.outputs[0], n24.inputs[0])
_L.new(n18.outputs[0], n17.inputs[2])
_L.new(n1.outputs[7], n18.inputs[0])
_L.new(n18.outputs[0], n20.inputs[0])
_L.new(n20.outputs[0], n24.inputs[3])
_L.new(n13.outputs[0], n19.inputs[0])
_L.new(n22.outputs[0], n21.inputs[1])
_L.new(n21.outputs[0], n20.inputs[1])
_L.new(n19.outputs[0], n22.inputs[1])
_L.new(n23.outputs[0], n24.inputs[2])
n15.is_active_output = True

# ---- material node trees
mat_material.use_nodes = True; mat_material.node_tree.nodes.clear()
_N = mat_material.node_tree.nodes; _L = mat_material.node_tree.links
n0 = _N.new('ShaderNodeOutputMaterial'); n0.name = 'Material Output'; n0.location = (300, 300)
n1 = _N.new('ShaderNodeBsdfPrincipled'); n1.name = 'Principled BSDF'; n1.location = (10, 300)
n1.inputs[3].default_value = 1.45
_L.new(n1.outputs[0], n0.inputs[0])
n0.is_active_output = True

# ---- world
world_world = bpy.data.worlds.new('World'); scene.world = world_world
world_world.use_nodes = True; world_world.node_tree.nodes.clear()
_N = world_world.node_tree.nodes; _L = world_world.node_tree.links
n0 = _N.new('ShaderNodeOutputWorld'); n0.name = 'World Output'; n0.location = (300, 300)
n1 = _N.new('ShaderNodeBackground'); n1.name = 'Background'; n1.location = (10, 300)
n1.inputs[0].default_value = (0.05088, 0.05088, 0.05088, 1.0)
_L.new(n1.outputs[0], n0.inputs[0])
n0.is_active_output = True
world_world.color = (0.05088, 0.05088, 0.05088)
world_world.use_sun_shadow = False
world_world.sun_shadow_jitter_overblur = 0.0

# ---- cameras
cam_camera = bpy.data.cameras.new('Camera')
cam_camera.type = 'ORTHO'
cam_camera.clip_start = 1.9
cam_camera.clip_end = 100.0
cam_camera.ortho_scale = 62.11
cam_camera.shift_x = 0.12
cam_camera.shift_y = 0.06

# ---- meshes
me_cube = bpy.data.meshes.new('Cube')
me_cube.from_pydata([(1.0, 1.0, 1.0), (1.0, 1.0, -1.0), (1.0, -1.0, 1.0), (1.0, -1.0, -1.0), (-1.0, 1.0, 1.0), (-1.0, 1.0, -1.0), (-1.0, -1.0, 1.0), (-1.0, -1.0, -1.0)], [], [(0, 4, 6, 2), (3, 2, 6, 7), (7, 6, 4, 5), (5, 1, 3, 7), (1, 0, 2, 3), (5, 4, 0, 1)])
_uv = me_cube.uv_layers.new(name='UVMap')
_uv.uv.foreach_set('vector', [0.625, 0.5, 0.875, 0.5, 0.875, 0.75, 0.625, 0.75, 0.375, 0.75, 0.625, 0.75, 0.625, 1.0, 0.375, 1.0, 0.375, 0.0, 0.625, 0.0, 0.625, 0.25, 0.375, 0.25, 0.125, 0.5, 0.375, 0.5, 0.375, 0.75, 0.125, 0.75, 0.375, 0.5, 0.625, 0.5, 0.625, 0.75, 0.375, 0.75, 0.375, 0.25, 0.625, 0.25, 0.625, 0.5, 0.375, 0.5])
me_cube.materials.append(mat_material)
me_cube.use_mirror_vertex_groups = False
me_cube.update()
me_cube_001 = bpy.data.meshes.new('Cube.001')
me_cube_001.from_pydata([(-1.0, -1.0, -0.1408), (-1.0, -1.0, 0.1408), (-1.0, 1.0, -0.1408), (-1.0, 1.0, 0.1408), (1.0, -1.0, -0.1408), (1.0, -1.0, 0.1408), (1.0, 1.0, -0.1408), (1.0, 1.0, 0.1408)], [], [(0, 1, 3, 2), (2, 3, 7, 6), (6, 7, 5, 4), (4, 5, 1, 0), (2, 6, 4, 0), (7, 3, 1, 5)])
_uv = me_cube_001.uv_layers.new(name='UVMap')
_uv.uv.foreach_set('vector', [0.375, 0.0, 0.625, 0.0, 0.625, 0.25, 0.375, 0.25, 0.375, 0.25, 0.625, 0.25, 0.625, 0.5, 0.375, 0.5, 0.375, 0.5, 0.625, 0.5, 0.625, 0.75, 0.375, 0.75, 0.375, 0.75, 0.625, 0.75, 0.625, 1.0, 0.375, 1.0, 0.125, 0.5, 0.375, 0.5, 0.375, 0.75, 0.125, 0.75, 0.625, 0.5, 0.875, 0.5, 0.875, 0.75, 0.625, 0.75])
me_cube_001.update()
me_cylinder = bpy.data.meshes.new('Cylinder')
me_cylinder.from_pydata([(-2.517e-08, 0.9968, 3.622), (0.1945, 0.9777, 3.622), (0.3815, 0.921, 3.622), (0.5538, 0.8288, 3.622), (0.7049, 0.7049, 3.622), (0.8288, 0.5538, 3.622), (0.921, 0.3815, 3.622), (0.9777, 0.1945, 3.622), (0.9968, 1.791e-08, 3.622), (0.9777, -0.1945, 3.622), (0.921, -0.3815, 3.622), (0.8288, -0.5538, 3.622), (0.7049, -0.7049, 3.622), (0.5538, -0.8288, 3.622), (0.3815, -0.921, 3.622), (0.1945, -0.9777, 3.622), (7.392e-09, -0.9968, 3.622), (-0.1945, -0.9777, 3.622), (-0.3815, -0.921, 3.622), (-0.5538, -0.8288, 3.622), (-0.7049, -0.7049, 3.622), (-0.8288, -0.5538, 3.622), (-0.921, -0.3815, 3.622), (-0.9777, -0.1945, 3.622), (-0.9968, -1.465e-08, 3.622), (-0.9777, 0.1945, 3.622), (-0.921, 0.3815, 3.622), (-0.8288, 0.5538, 3.622), (-0.7049, 0.7049, 3.622), (-0.5538, 0.8288, 3.622), (-0.3815, 0.921, 3.622), (-0.1945, 0.9777, 3.622), (0.09771, 0.992, 3.622), (0.2894, 0.9539, 3.622), (0.4699, 0.8791, 3.622), (0.6324, 0.7706, 3.622), (0.7706, 0.6324, 3.622), (0.8791, 0.4699, 3.622), (0.9539, 0.2894, 3.622), (0.992, 0.09771, 3.622), (0.992, -0.09771, 3.622), (0.9539, -0.2894, 3.622), (0.8791, -0.4699, 3.622), (0.7706, -0.6324, 3.622), (0.6324, -0.7706, 3.622), (0.4699, -0.8791, 3.622), (0.2894, -0.9539, 3.622), (0.09771, -0.992, 3.622), (-0.09771, -0.992, 3.622), (-0.2894, -0.9539, 3.622), (-0.4699, -0.8791, 3.622), (-0.6324, -0.7706, 3.622), (-0.7706, -0.6324, 3.622), (-0.8791, -0.4699, 3.622), (-0.9539, -0.2894, 3.622), (-0.992, -0.09771, 3.622), (-0.992, 0.09771, 3.622), (-0.9539, 0.2894, 3.622), (-0.8791, 0.4699, 3.622), (-0.7706, 0.6324, 3.622), (-0.6324, 0.7706, 3.622), (-0.4699, 0.8791, 3.622), (-0.2894, 0.9539, 3.622), (-0.09771, 0.992, 3.622), (0.04891, 0.9956, 3.622), (0.2422, 0.967, 3.622), (0.4262, 0.9011, 3.622), (0.5938, 0.8007, 3.622), (0.7386, 0.6694, 3.622), (0.855, 0.5125, 3.622), (0.9386, 0.3358, 3.622), (0.9861, 0.1463, 3.622), (0.9956, -0.04891, 3.622), (0.967, -0.2422, 3.622), (0.9011, -0.4262, 3.622), (0.8007, -0.5938, 3.622), (0.6694, -0.7386, 3.622), (0.5125, -0.855, 3.622), (0.3358, -0.9386, 3.622), (0.1463, -0.9861, 3.622), (-0.04891, -0.9956, 3.622), (-0.2422, -0.967, 3.622), (-0.4262, -0.9011, 3.622), (-0.5938, -0.8007, 3.622), (-0.7386, -0.6694, 3.622), (-0.855, -0.5125, 3.622), (-0.9386, -0.3358, 3.622), (-0.9861, -0.1463, 3.622), (-0.9956, 0.04891, 3.622), (-0.967, 0.2422, 3.622), (-0.9011, 0.4262, 3.622), (-0.8007, 0.5938, 3.622), (-0.6694, 0.7386, 3.622), (-0.5125, 0.855, 3.622), (-0.3358, 0.9386, 3.622), (-0.1463, 0.9861, 3.622), (0.1463, 0.9861, 3.622), (0.3358, 0.9386, 3.622), (0.5125, 0.855, 3.622), (0.6694, 0.7386, 3.622), (0.8007, 0.5938, 3.622), (0.9011, 0.4262, 3.622), (0.967, 0.2422, 3.622), (0.9956, 0.04891, 3.622), (0.9861, -0.1463, 3.622), (0.9386, -0.3358, 3.622), (0.855, -0.5125, 3.622), (0.7386, -0.6694, 3.622), (0.5938, -0.8007, 3.622), (0.4262, -0.9011, 3.622), (0.2422, -0.967, 3.622), (0.04891, -0.9956, 3.622), (-0.1463, -0.9861, 3.622), (-0.3358, -0.9386, 3.622), (-0.5125, -0.855, 3.622), (-0.6694, -0.7386, 3.622), (-0.8007, -0.5938, 3.622), (-0.9011, -0.4262, 3.622), (-0.967, -0.2422, 3.622), (-0.9956, -0.04891, 3.622), (-0.9861, 0.1463, 3.622), (-0.9386, 0.3358, 3.622), (-0.855, 0.5125, 3.622), (-0.7386, 0.6694, 3.622), (-0.5938, 0.8007, 3.622), (-0.4262, 0.9011, 3.622), (-0.2422, 0.967, 3.622), (-0.04891, 0.9956, 3.622), (0.02446, 0.9965, 3.622), (-3.742e-08, 0.9968, 3.607), (0.2184, 0.9726, 3.622), (0.404, 0.9113, 3.622), (0.574, 0.815, 3.622), (0.722, 0.6874, 3.622), (0.8422, 0.5333, 3.622), (0.93, 0.3588, 3.622), (0.9822, 0.1704, 3.622), (0.9965, -0.02446, 3.622), (0.9726, -0.2184, 3.622), (0.9113, -0.404, 3.622), (0.815, -0.574, 3.622), (0.6874, -0.722, 3.622), (0.5333, -0.8422, 3.622), (0.3588, -0.93, 3.622), (0.1704, -0.9822, 3.622), (-0.02446, -0.9965, 3.622), (-0.2184, -0.9726, 3.622), (-0.404, -0.9113, 3.622), (-0.574, -0.815, 3.622), (-0.722, -0.6874, 3.622), (-0.8422, -0.5333, 3.622), (-0.93, -0.3588, 3.622), (-0.9822, -0.1704, 3.622), (-0.9965, 0.02446, 3.622), (-0.9726, 0.2184, 3.622), (-0.9113, 0.404, 3.622), (-0.815, 0.574, 3.622), (-0.6874, 0.722, 3.622), (-0.5333, 0.8422, 3.622), (-0.3588, 0.93, 3.622), (-0.1704, 0.9822, 3.622), (0.122, 0.9893, 3.622), (0.3127, 0.9465, 3.622), (0.4913, 0.8673, 3.622), (0.6511, 0.7548, 3.622), (0.7859, 0.6133, 3.622), (0.8904, 0.4482, 3.622), (0.9607, 0.2659, 3.622), (0.9941, 0.07333, 3.622), (0.9893, -0.122, 3.622), (0.9465, -0.3127, 3.622), (0.8673, -0.4913, 3.622), (0.7548, -0.6511, 3.622), (0.6133, -0.7859, 3.622), (0.4482, -0.8904, 3.622), (0.2659, -0.9607, 3.622), (0.07333, -0.9941, 3.622), (-0.122, -0.9893, 3.622), (-0.3127, -0.9465, 3.622), (-0.4913, -0.8673, 3.622), (-0.6511, -0.7548, 3.622), (-0.7859, -0.6133, 3.622), (-0.8904, -0.4482, 3.622), (-0.9607, -0.2659, 3.622), (-0.9941, -0.07333, 3.622), (-0.9893, 0.122, 3.622), (-0.9465, 0.3127, 3.622), (-0.8673, 0.4913, 3.622), (-0.7548, 0.6511, 3.622), (-0.6133, 0.7859, 3.622), (-0.4482, 0.8904, 3.622), (-0.2659, 0.9607, 3.622), (-0.07333, 0.9941, 3.622), (-0.09771, 0.992, 3.607), (-0.2894, 0.9539, 3.607), (-0.4699, 0.8791, 3.607), (-0.6324, 0.7706, 3.607), (-0.7706, 0.6324, 3.607), (-0.8791, 0.4699, 3.607), (-0.9539, 0.2894, 3.607), (-0.992, 0.09771, 3.607), (-0.992, -0.09771, 3.607), (-0.9539, -0.2894, 3.607), (-0.8791, -0.4699, 3.607), (-0.7706, -0.6324, 3.607), (-0.6324, -0.7706, 3.607), (-0.4699, -0.8791, 3.607), (-0.2894, -0.9539, 3.607), (-0.09771, -0.992, 3.607), (0.09771, -0.992, 3.607), (0.2894, -0.9539, 3.607), (0.4699, -0.8791, 3.607), (0.6324, -0.7706, 3.607), (0.7706, -0.6324, 3.607), (0.8791, -0.4699, 3.607), (0.9539, -0.2894, 3.607), (0.992, -0.09771, 3.607), (0.992, 0.09771, 3.607), (0.9539, 0.2894, 3.607), (0.8791, 0.4699, 3.607), (0.7706, 0.6324, 3.607), (0.6324, 0.7706, 3.607), (0.4699, 0.8791, 3.607), (0.2894, 0.9539, 3.607), (0.09771, 0.992, 3.607), (0.07333, 0.9941, 3.622), (0.2659, 0.9607, 3.622), (0.4482, 0.8904, 3.622), (0.6133, 0.7859, 3.622), (0.7548, 0.6511, 3.622), (0.8673, 0.4913, 3.622), (0.9465, 0.3127, 3.622), (0.9893, 0.122, 3.622), (0.9941, -0.07333, 3.622), (0.9607, -0.2659, 3.622), (0.8904, -0.4482, 3.622), (0.7859, -0.6133, 3.622), (0.6511, -0.7548, 3.622), (0.4913, -0.8673, 3.622), (0.3127, -0.9465, 3.622), (0.122, -0.9893, 3.622), (-0.07333, -0.9941, 3.622), (-0.2659, -0.9607, 3.622), (-0.4482, -0.8904, 3.622), (-0.6133, -0.7859, 3.622), (-0.7548, -0.6511, 3.622), (-0.8673, -0.4913, 3.622), (-0.9465, -0.3127, 3.622), (-0.9893, -0.122, 3.622), (-0.9941, 0.07333, 3.622), (-0.9607, 0.2659, 3.622), (-0.8904, 0.4482, 3.622), (-0.7859, 0.6133, 3.622), (-0.6511, 0.7548, 3.622), (-0.4913, 0.8673, 3.622), (-0.3127, 0.9465, 3.622), (-0.122, 0.9893, 3.622), (0.1704, 0.9822, 3.622), (0.1945, 0.9777, 3.607), (0.3588, 0.93, 3.622), (0.3815, 0.921, 3.607), (0.5333, 0.8422, 3.622), (0.5538, 0.8288, 3.607), (0.6874, 0.722, 3.622), (0.7049, 0.7049, 3.607), (0.815, 0.574, 3.622), (0.8288, 0.5538, 3.607), (0.9113, 0.404, 3.622), (0.921, 0.3815, 3.607), (0.9726, 0.2184, 3.622), (0.9777, 0.1945, 3.607), (0.9965, 0.02446, 3.622), (0.9968, 4.688e-08, 3.607), (0.9822, -0.1704, 3.622), (0.9777, -0.1945, 3.607), (0.93, -0.3588, 3.622), (0.921, -0.3815, 3.607), (0.8422, -0.5333, 3.622), (0.8288, -0.5538, 3.607), (0.722, -0.6874, 3.622), (0.7049, -0.7049, 3.607), (0.574, -0.815, 3.622), (0.5538, -0.8288, 3.607), (0.404, -0.9113, 3.622), (0.3815, -0.921, 3.607), (0.2184, -0.9726, 3.622), (0.1945, -0.9777, 3.607), (0.02446, -0.9965, 3.622), (5.121e-08, -0.9968, 3.607), (-0.1704, -0.9822, 3.622), (-0.1945, -0.9777, 3.607), (-0.3588, -0.93, 3.622), (-0.3815, -0.921, 3.607), (-0.5333, -0.8422, 3.622), (-0.5538, -0.8288, 3.607), (-0.6874, -0.722, 3.622), (-0.7049, -0.7049, 3.607), (-0.815, -0.574, 3.622), (-0.8288, -0.5538, 3.607), (-0.9113, -0.404, 3.622), (-0.921, -0.3815, 3.607), (-0.9726, -0.2184, 3.622), (-0.9777, -0.1945, 3.607), (-0.9965, -0.02446, 3.622), (-0.9968, -4.176e-08, 3.607), (-0.9822, 0.1704, 3.622), (-0.9777, 0.1945, 3.607), (-0.93, 0.3588, 3.622), (-0.921, 0.3815, 3.607), (-0.8422, 0.5333, 3.622), (-0.8288, 0.5538, 3.607), (-0.722, 0.6874, 3.622), (-0.7049, 0.7049, 3.607), (-0.574, 0.815, 3.622), (-0.5538, 0.8288, 3.607), (-0.404, 0.9113, 3.622), (-0.3815, 0.921, 3.607), (-0.2184, 0.9726, 3.622), (-0.1945, 0.9777, 3.607), (-0.02446, 0.9965, 3.622), (0.04891, 0.9956, 3.607), (0.2422, 0.967, 3.607), (0.4262, 0.9011, 3.607), (0.5938, 0.8007, 3.607), (0.7386, 0.6694, 3.607), (0.855, 0.5125, 3.607), (0.9386, 0.3358, 3.607), (0.9861, 0.1463, 3.607), (0.9956, -0.04891, 3.607), (0.967, -0.2422, 3.607), (0.9011, -0.4262, 3.607), (0.8007, -0.5938, 3.607), (0.6694, -0.7386, 3.607), (0.5125, -0.855, 3.607), (0.3358, -0.9386, 3.607), (0.1463, -0.9861, 3.607), (-0.04891, -0.9956, 3.607), (-0.2422, -0.967, 3.607), (-0.4262, -0.9011, 3.607), (-0.5938, -0.8007, 3.607), (-0.7386, -0.6694, 3.607), (-0.855, -0.5125, 3.607), (-0.9386, -0.3358, 3.607), (-0.9861, -0.1463, 3.607), (-0.9956, 0.04891, 3.607), (-0.967, 0.2422, 3.607), (-0.9011, 0.4262, 3.607), (-0.8007, 0.5938, 3.607), (-0.6694, 0.7386, 3.607), (-0.5125, 0.855, 3.607), (-0.3358, 0.9386, 3.607), (-0.1463, 0.9861, 3.607), (-0.04891, 0.9956, 3.607), (-0.2422, 0.967, 3.607), (-0.4262, 0.9011, 3.607), (-0.5938, 0.8007, 3.607), (-0.7386, 0.6694, 3.607), (-0.855, 0.5125, 3.607), (-0.9386, 0.3358, 3.607), (-0.9861, 0.1463, 3.607), (-0.9956, -0.04891, 3.607), (-0.967, -0.2422, 3.607), (-0.9011, -0.4262, 3.607), (-0.8007, -0.5938, 3.607), (-0.6694, -0.7386, 3.607), (-0.5125, -0.855, 3.607), (-0.3358, -0.9386, 3.607), (-0.1463, -0.9861, 3.607), (0.04891, -0.9956, 3.607), (0.2422, -0.967, 3.607), (0.4262, -0.9011, 3.607), (0.5938, -0.8007, 3.607), (0.7386, -0.6694, 3.607), (0.855, -0.5125, 3.607), (0.9386, -0.3358, 3.607), (0.9861, -0.1463, 3.607), (0.9956, 0.04891, 3.607), (0.967, 0.2422, 3.607), (0.9011, 0.4262, 3.607), (0.8007, 0.5938, 3.607), (0.6694, 0.7386, 3.607), (0.5125, 0.855, 3.607), (0.3358, 0.9386, 3.607), (0.1463, 0.9861, 3.607), (0.122, 0.9893, 3.607), (0.3127, 0.9465, 3.607), (0.4913, 0.8673, 3.607), (0.6511, 0.7548, 3.607), (0.7859, 0.6133, 3.607), (0.8904, 0.4482, 3.607), (0.9607, 0.2659, 3.607), (0.9941, 0.07333, 3.607), (0.9893, -0.122, 3.607), (0.9465, -0.3127, 3.607), (0.8673, -0.4913, 3.607), (0.7548, -0.6511, 3.607), (0.6133, -0.7859, 3.607), (0.4482, -0.8904, 3.607), (0.2659, -0.9607, 3.607), (0.07333, -0.9941, 3.607), (-0.122, -0.9893, 3.607), (-0.3127, -0.9465, 3.607), (-0.4913, -0.8673, 3.607), (-0.6511, -0.7548, 3.607), (-0.7859, -0.6133, 3.607), (-0.8904, -0.4482, 3.607), (-0.9607, -0.2659, 3.607), (-0.9941, -0.07333, 3.607), (-0.9893, 0.122, 3.607), (-0.9465, 0.3127, 3.607), (-0.8673, 0.4913, 3.607), (-0.7548, 0.6511, 3.607), (-0.6133, 0.7859, 3.607), (-0.4482, 0.8904, 3.607), (-0.2659, 0.9607, 3.607), (-0.07333, 0.9941, 3.607), (-0.1704, 0.9822, 3.607), (-0.3588, 0.93, 3.607), (-0.5333, 0.8422, 3.607), (-0.6874, 0.722, 3.607), (-0.815, 0.574, 3.607), (-0.9113, 0.404, 3.607), (-0.9726, 0.2184, 3.607), (-0.9965, 0.02446, 3.607), (-0.9822, -0.1704, 3.607), (-0.93, -0.3588, 3.607), (-0.8422, -0.5333, 3.607), (-0.722, -0.6874, 3.607), (-0.574, -0.815, 3.607), (-0.404, -0.9113, 3.607), (-0.2184, -0.9726, 3.607), (-0.02446, -0.9965, 3.607), (0.1704, -0.9822, 3.607), (0.3588, -0.93, 3.607), (0.5333, -0.8422, 3.607), (0.6874, -0.722, 3.607), (0.815, -0.574, 3.607), (0.9113, -0.404, 3.607), (0.9726, -0.2184, 3.607), (0.9965, -0.02446, 3.607), (0.9822, 0.1704, 3.607), (0.93, 0.3588, 3.607), (0.8422, 0.5333, 3.607), (0.722, 0.6874, 3.607), (0.574, 0.815, 3.607), (0.404, 0.9113, 3.607), (0.2184, 0.9726, 3.607), (0.02446, 0.9965, 3.607), (0.07333, 0.9941, 3.607), (0.2659, 0.9607, 3.607), (0.4482, 0.8904, 3.607), (0.6133, 0.7859, 3.607), (0.7548, 0.6511, 3.607), (0.8673, 0.4913, 3.607), (0.9465, 0.3127, 3.607), (0.9893, 0.122, 3.607), (0.9941, -0.07333, 3.607), (0.9607, -0.2659, 3.607), (0.8904, -0.4482, 3.607), (0.7859, -0.6133, 3.607), (0.6511, -0.7548, 3.607), (0.4913, -0.8673, 3.607), (0.3127, -0.9465, 3.607), (0.122, -0.9893, 3.607), (-0.07333, -0.9941, 3.607), (-0.2659, -0.9607, 3.607), (-0.4482, -0.8904, 3.607), (-0.6133, -0.7859, 3.607), (-0.7548, -0.6511, 3.607), (-0.8673, -0.4913, 3.607), (-0.9465, -0.3127, 3.607), (-0.9893, -0.122, 3.607), (-0.9941, 0.07333, 3.607), (-0.9607, 0.2659, 3.607), (-0.8904, 0.4482, 3.607), (-0.7859, 0.6133, 3.607), (-0.6511, 0.7548, 3.607), (-0.4913, 0.8673, 3.607), (-0.3127, 0.9465, 3.607), (-0.122, 0.9893, 3.607), (-0.02446, 0.9965, 3.607), (-0.2184, 0.9726, 3.607), (-0.404, 0.9113, 3.607), (-0.574, 0.815, 3.607), (-0.722, 0.6874, 3.607), (-0.8422, 0.5333, 3.607), (-0.93, 0.3588, 3.607), (-0.9822, 0.1704, 3.607), (-0.9965, -0.02446, 3.607), (-0.9726, -0.2184, 3.607), (-0.9113, -0.404, 3.607), (-0.815, -0.574, 3.607), (-0.6874, -0.722, 3.607), (-0.5333, -0.8422, 3.607), (-0.3588, -0.93, 3.607), (-0.1704, -0.9822, 3.607), (0.02446, -0.9965, 3.607), (0.2184, -0.9726, 3.607), (0.404, -0.9113, 3.607), (0.574, -0.815, 3.607), (0.722, -0.6874, 3.607), (0.8422, -0.5333, 3.607), (0.93, -0.3588, 3.607), (0.9822, -0.1704, 3.607), (0.9965, 0.02446, 3.607), (0.9726, 0.2184, 3.607), (0.9113, 0.404, 3.607), (0.815, 0.574, 3.607), (0.6874, 0.722, 3.607), (0.5333, 0.8422, 3.607), (0.3588, 0.93, 3.607), (0.1704, 0.9822, 3.607)], [], [(511, 258, 1, 257), (510, 260, 2, 259), (509, 262, 3, 261), (508, 264, 4, 263), (507, 266, 5, 265), (506, 268, 6, 267), (505, 270, 7, 269), (504, 272, 8, 271), (503, 274, 9, 273), (502, 276, 10, 275), (501, 278, 11, 277), (500, 280, 12, 279), (499, 282, 13, 281), (498, 284, 14, 283), (497, 286, 15, 285), (496, 288, 16, 287), (495, 290, 17, 289), (494, 292, 18, 291), (493, 294, 19, 293), (492, 296, 20, 295), (491, 298, 21, 297), (490, 300, 22, 299), (489, 302, 23, 301), (488, 304, 24, 303), (487, 306, 25, 305), (486, 308, 26, 307), (485, 310, 27, 309), (484, 312, 28, 311), (483, 314, 29, 313), (482, 316, 30, 315), (481, 318, 31, 317), (480, 129, 0, 319), (479, 193, 63, 256), (478, 194, 62, 255), (477, 195, 61, 254), (476, 196, 60, 253), (475, 197, 59, 252), (474, 198, 58, 251), (473, 199, 57, 250), (472, 200, 56, 249), (471, 201, 55, 248), (470, 202, 54, 247), (469, 203, 53, 246), (468, 204, 52, 245), (467, 205, 51, 244), (466, 206, 50, 243), (465, 207, 49, 242), (464, 208, 48, 241), (463, 209, 47, 240), (462, 210, 46, 239), (461, 211, 45, 238), (460, 212, 44, 237), (459, 213, 43, 236), (458, 214, 42, 235), (457, 215, 41, 234), (456, 216, 40, 233), (455, 217, 39, 232), (454, 218, 38, 231), (453, 219, 37, 230), (452, 220, 36, 229), (451, 221, 35, 228), (450, 222, 34, 227), (449, 223, 33, 226), (448, 224, 32, 225), (447, 320, 64, 128), (446, 321, 65, 130), (445, 322, 66, 131), (444, 323, 67, 132), (443, 324, 68, 133), (442, 325, 69, 134), (441, 326, 70, 135), (440, 327, 71, 136), (439, 328, 72, 137), (438, 329, 73, 138), (437, 330, 74, 139), (436, 331, 75, 140), (435, 332, 76, 141), (434, 333, 77, 142), (433, 334, 78, 143), (432, 335, 79, 144), (431, 336, 80, 145), (430, 337, 81, 146), (429, 338, 82, 147), (428, 339, 83, 148), (427, 340, 84, 149), (426, 341, 85, 150), (425, 342, 86, 151), (424, 343, 87, 152), (423, 344, 88, 153), (422, 345, 89, 154), (421, 346, 90, 155), (420, 347, 91, 156), (419, 348, 92, 157), (418, 349, 93, 158), (417, 350, 94, 159), (416, 351, 95, 160), (415, 352, 127, 192), (414, 353, 126, 191), (413, 354, 125, 190), (412, 355, 124, 189), (411, 356, 123, 188), (410, 357, 122, 187), (409, 358, 121, 186), (408, 359, 120, 185), (407, 360, 119, 184), (406, 361, 118, 183), (405, 362, 117, 182), (404, 363, 116, 181), (403, 364, 115, 180), (402, 365, 114, 179), (401, 366, 113, 178), (400, 367, 112, 177), (399, 368, 111, 176), (398, 369, 110, 175), (397, 370, 109, 174), (396, 371, 108, 173), (395, 372, 107, 172), (394, 373, 106, 171), (393, 374, 105, 170), (392, 375, 104, 169), (391, 376, 103, 168), (390, 377, 102, 167), (389, 378, 101, 166), (388, 379, 100, 165), (387, 380, 99, 164), (386, 381, 98, 163), (385, 382, 97, 162), (384, 383, 96, 161), (224, 384, 161, 32), (223, 385, 162, 33), (222, 386, 163, 34), (221, 387, 164, 35), (220, 388, 165, 36), (219, 389, 166, 37), (218, 390, 167, 38), (217, 391, 168, 39), (216, 392, 169, 40), (215, 393, 170, 41), (214, 394, 171, 42), (213, 395, 172, 43), (212, 396, 173, 44), (211, 397, 174, 45), (210, 398, 175, 46), (209, 399, 176, 47), (208, 400, 177, 48), (207, 401, 178, 49), (206, 402, 179, 50), (205, 403, 180, 51), (204, 404, 181, 52), (203, 405, 182, 53), (202, 406, 183, 54), (201, 407, 184, 55), (200, 408, 185, 56), (199, 409, 186, 57), (198, 410, 187, 58), (197, 411, 188, 59), (196, 412, 189, 60), (195, 413, 190, 61), (194, 414, 191, 62), (193, 415, 192, 63), (318, 416, 160, 31), (316, 417, 159, 30), (314, 418, 158, 29), (312, 419, 157, 28), (310, 420, 156, 27), (308, 421, 155, 26), (306, 422, 154, 25), (304, 423, 153, 24), (302, 424, 152, 23), (300, 425, 151, 22), (298, 426, 150, 21), (296, 427, 149, 20), (294, 428, 148, 19), (292, 429, 147, 18), (290, 430, 146, 17), (288, 431, 145, 16), (286, 432, 144, 15), (284, 433, 143, 14), (282, 434, 142, 13), (280, 435, 141, 12), (278, 436, 140, 11), (276, 437, 139, 10), (274, 438, 138, 9), (272, 439, 137, 8), (270, 440, 136, 7), (268, 441, 135, 6), (266, 442, 134, 5), (264, 443, 133, 4), (262, 444, 132, 3), (260, 445, 131, 2), (258, 446, 130, 1), (129, 447, 128, 0), (320, 448, 225, 64), (321, 449, 226, 65), (322, 450, 227, 66), (323, 451, 228, 67), (324, 452, 229, 68), (325, 453, 230, 69), (326, 454, 231, 70), (327, 455, 232, 71), (328, 456, 233, 72), (329, 457, 234, 73), (330, 458, 235, 74), (331, 459, 236, 75), (332, 460, 237, 76), (333, 461, 238, 77), (334, 462, 239, 78), (335, 463, 240, 79), (336, 464, 241, 80), (337, 465, 242, 81), (338, 466, 243, 82), (339, 467, 244, 83), (340, 468, 245, 84), (341, 469, 246, 85), (342, 470, 247, 86), (343, 471, 248, 87), (344, 472, 249, 88), (345, 473, 250, 89), (346, 474, 251, 90), (347, 475, 252, 91), (348, 476, 253, 92), (349, 477, 254, 93), (350, 478, 255, 94), (351, 479, 256, 95), (352, 480, 319, 127), (353, 481, 317, 126), (354, 482, 315, 125), (355, 483, 313, 124), (356, 484, 311, 123), (357, 485, 309, 122), (358, 486, 307, 121), (359, 487, 305, 120), (360, 488, 303, 119), (361, 489, 301, 118), (362, 490, 299, 117), (363, 491, 297, 116), (364, 492, 295, 115), (365, 493, 293, 114), (366, 494, 291, 113), (367, 495, 289, 112), (368, 496, 287, 111), (369, 497, 285, 110), (370, 498, 283, 109), (371, 499, 281, 108), (372, 500, 279, 107), (373, 501, 277, 106), (374, 502, 275, 105), (375, 503, 273, 104), (376, 504, 271, 103), (377, 505, 269, 102), (378, 506, 267, 101), (379, 507, 265, 100), (380, 508, 263, 99), (381, 509, 261, 98), (382, 510, 259, 97), (383, 511, 257, 96)])
_uv = me_cylinder.uv_layers.new(name='UVMap')
_uv.uv.foreach_set('vector', [0.9727, 0.9375, 0.9688, 0.9375, 0.9688, 1.0, 0.9727, 1.0, 0.9414, 0.9375, 0.9375, 0.9375, 0.9375, 1.0, 0.9414, 1.0, 0.9102, 0.9375, 0.9062, 0.9375, 0.9062, 1.0, 0.9102, 1.0, 0.8789, 0.9375, 0.875, 0.9375, 0.875, 1.0, 0.8789, 1.0, 0.8477, 0.9375, 0.8438, 0.9375, 0.8438, 1.0, 0.8477, 1.0, 0.8164, 0.9375, 0.8125, 0.9375, 0.8125, 1.0, 0.8164, 1.0, 0.7852, 0.9375, 0.7812, 0.9375, 0.7812, 1.0, 0.7852, 1.0, 0.7539, 0.9375, 0.75, 0.9375, 0.75, 1.0, 0.7539, 1.0, 0.7227, 0.9375, 0.7188, 0.9375, 0.7188, 1.0, 0.7227, 1.0, 0.6914, 0.9375, 0.6875, 0.9375, 0.6875, 1.0, 0.6914, 1.0, 0.6602, 0.9375, 0.6562, 0.9375, 0.6562, 1.0, 0.6602, 1.0, 0.6289, 0.9375, 0.625, 0.9375, 0.625, 1.0, 0.6289, 1.0, 0.5977, 0.9375, 0.5938, 0.9375, 0.5938, 1.0, 0.5977, 1.0, 0.5664, 0.9375, 0.5625, 0.9375, 0.5625, 1.0, 0.5664, 1.0, 0.5352, 0.9375, 0.5312, 0.9375, 0.5312, 1.0, 0.5352, 1.0, 0.5039, 0.9375, 0.5, 0.9375, 0.5, 1.0, 0.5039, 1.0, 0.4727, 0.9375, 0.4688, 0.9375, 0.4688, 1.0, 0.4727, 1.0, 0.4414, 0.9375, 0.4375, 0.9375, 0.4375, 1.0, 0.4414, 1.0, 0.4102, 0.9375, 0.4062, 0.9375, 0.4062, 1.0, 0.4102, 1.0, 0.3789, 0.9375, 0.375, 0.9375, 0.375, 1.0, 0.3789, 1.0, 0.3477, 0.9375, 0.3438, 0.9375, 0.3438, 1.0, 0.3477, 1.0, 0.3164, 0.9375, 0.3125, 0.9375, 0.3125, 1.0, 0.3164, 1.0, 0.2852, 0.9375, 0.2812, 0.9375, 0.2812, 1.0, 0.2852, 1.0, 0.2539, 0.9375, 0.25, 0.9375, 0.25, 1.0, 0.2539, 1.0, 0.2227, 0.9375, 0.2188, 0.9375, 0.2188, 1.0, 0.2227, 1.0, 0.1914, 0.9375, 0.1875, 0.9375, 0.1875, 1.0, 0.1914, 1.0, 0.1602, 0.9375, 0.1562, 0.9375, 0.1562, 1.0, 0.1602, 1.0, 0.1289, 0.9375, 0.125, 0.9375, 0.125, 1.0, 0.1289, 1.0, 0.09766, 0.9375, 0.09375, 0.9375, 0.09375, 1.0, 0.09766, 1.0, 0.06641, 0.9375, 0.0625, 0.9375, 0.0625, 1.0, 0.06641, 1.0, 0.03516, 0.9375, 0.03125, 0.9375, 0.03125, 1.0, 0.03516, 1.0, 0.003906, 0.9375, 0.0, 0.9375, 0.0, 1.0, 0.003906, 1.0, 0.01953, 0.9375, 0.01562, 0.9375, 0.01562, 1.0, 0.01953, 1.0, 0.05078, 0.9375, 0.04688, 0.9375, 0.04688, 1.0, 0.05078, 1.0, 0.08203, 0.9375, 0.07812, 0.9375, 0.07812, 1.0, 0.08203, 1.0, 0.1133, 0.9375, 0.1094, 0.9375, 0.1094, 1.0, 0.1133, 1.0, 0.1445, 0.9375, 0.1406, 0.9375, 0.1406, 1.0, 0.1445, 1.0, 0.1758, 0.9375, 0.1719, 0.9375, 0.1719, 1.0, 0.1758, 1.0, 0.207, 0.9375, 0.2031, 0.9375, 0.2031, 1.0, 0.207, 1.0, 0.2383, 0.9375, 0.2344, 0.9375, 0.2344, 1.0, 0.2383, 1.0, 0.2695, 0.9375, 0.2656, 0.9375, 0.2656, 1.0, 0.2695, 1.0, 0.3008, 0.9375, 0.2969, 0.9375, 0.2969, 1.0, 0.3008, 1.0, 0.332, 0.9375, 0.3281, 0.9375, 0.3281, 1.0, 0.332, 1.0, 0.3633, 0.9375, 0.3594, 0.9375, 0.3594, 1.0, 0.3633, 1.0, 0.3945, 0.9375, 0.3906, 0.9375, 0.3906, 1.0, 0.3945, 1.0, 0.4258, 0.9375, 0.4219, 0.9375, 0.4219, 1.0, 0.4258, 1.0, 0.457, 0.9375, 0.4531, 0.9375, 0.4531, 1.0, 0.457, 1.0, 0.4883, 0.9375, 0.4844, 0.9375, 0.4844, 1.0, 0.4883, 1.0, 0.5195, 0.9375, 0.5156, 0.9375, 0.5156, 1.0, 0.5195, 1.0, 0.5508, 0.9375, 0.5469, 0.9375, 0.5469, 1.0, 0.5508, 1.0, 0.582, 0.9375, 0.5781, 0.9375, 0.5781, 1.0, 0.582, 1.0, 0.6133, 0.9375, 0.6094, 0.9375, 0.6094, 1.0, 0.6133, 1.0, 0.6445, 0.9375, 0.6406, 0.9375, 0.6406, 1.0, 0.6445, 1.0, 0.6758, 0.9375, 0.6719, 0.9375, 0.6719, 1.0, 0.6758, 1.0, 0.707, 0.9375, 0.7031, 0.9375, 0.7031, 1.0, 0.707, 1.0, 0.7383, 0.9375, 0.7344, 0.9375, 0.7344, 1.0, 0.7383, 1.0, 0.7695, 0.9375, 0.7656, 0.9375, 0.7656, 1.0, 0.7695, 1.0, 0.8008, 0.9375, 0.7969, 0.9375, 0.7969, 1.0, 0.8008, 1.0, 0.832, 0.9375, 0.8281, 0.9375, 0.8281, 1.0, 0.832, 1.0, 0.8633, 0.9375, 0.8594, 0.9375, 0.8594, 1.0, 0.8633, 1.0, 0.8945, 0.9375, 0.8906, 0.9375, 0.8906, 1.0, 0.8945, 1.0, 0.9258, 0.9375, 0.9219, 0.9375, 0.9219, 1.0, 0.9258, 1.0, 0.957, 0.9375, 0.9531, 0.9375, 0.9531, 1.0, 0.957, 1.0, 0.9883, 0.9375, 0.9844, 0.9375, 0.9844, 1.0, 0.9883, 1.0, 0.9961, 0.9375, 0.9922, 0.9375, 0.9922, 1.0, 0.9961, 1.0, 0.9648, 0.9375, 0.9609, 0.9375, 0.9609, 1.0, 0.9648, 1.0, 0.9336, 0.9375, 0.9297, 0.9375, 0.9297, 1.0, 0.9336, 1.0, 0.9023, 0.9375, 0.8984, 0.9375, 0.8984, 1.0, 0.9023, 1.0, 0.8711, 0.9375, 0.8672, 0.9375, 0.8672, 1.0, 0.8711, 1.0, 0.8398, 0.9375, 0.8359, 0.9375, 0.8359, 1.0, 0.8398, 1.0, 0.8086, 0.9375, 0.8047, 0.9375, 0.8047, 1.0, 0.8086, 1.0, 0.7773, 0.9375, 0.7734, 0.9375, 0.7734, 1.0, 0.7773, 1.0, 0.7461, 0.9375, 0.7422, 0.9375, 0.7422, 1.0, 0.7461, 1.0, 0.7148, 0.9375, 0.7109, 0.9375, 0.7109, 1.0, 0.7148, 1.0, 0.6836, 0.9375, 0.6797, 0.9375, 0.6797, 1.0, 0.6836, 1.0, 0.6523, 0.9375, 0.6484, 0.9375, 0.6484, 1.0, 0.6523, 1.0, 0.6211, 0.9375, 0.6172, 0.9375, 0.6172, 1.0, 0.6211, 1.0, 0.5898, 0.9375, 0.5859, 0.9375, 0.5859, 1.0, 0.5898, 1.0, 0.5586, 0.9375, 0.5547, 0.9375, 0.5547, 1.0, 0.5586, 1.0, 0.5273, 0.9375, 0.5234, 0.9375, 0.5234, 1.0, 0.5273, 1.0, 0.4961, 0.9375, 0.4922, 0.9375, 0.4922, 1.0, 0.4961, 1.0, 0.4648, 0.9375, 0.4609, 0.9375, 0.4609, 1.0, 0.4648, 1.0, 0.4336, 0.9375, 0.4297, 0.9375, 0.4297, 1.0, 0.4336, 1.0, 0.4023, 0.9375, 0.3984, 0.9375, 0.3984, 1.0, 0.4023, 1.0, 0.3711, 0.9375, 0.3672, 0.9375, 0.3672, 1.0, 0.3711, 1.0, 0.3398, 0.9375, 0.3359, 0.9375, 0.3359, 1.0, 0.3398, 1.0, 0.3086, 0.9375, 0.3047, 0.9375, 0.3047, 1.0, 0.3086, 1.0, 0.2773, 0.9375, 0.2734, 0.9375, 0.2734, 1.0, 0.2773, 1.0, 0.2461, 0.9375, 0.2422, 0.9375, 0.2422, 1.0, 0.2461, 1.0, 0.2148, 0.9375, 0.2109, 0.9375, 0.2109, 1.0, 0.2148, 1.0, 0.1836, 0.9375, 0.1797, 0.9375, 0.1797, 1.0, 0.1836, 1.0, 0.1523, 0.9375, 0.1484, 0.9375, 0.1484, 1.0, 0.1523, 1.0, 0.1211, 0.9375, 0.1172, 0.9375, 0.1172, 1.0, 0.1211, 1.0, 0.08984, 0.9375, 0.08594, 0.9375, 0.08594, 1.0, 0.08984, 1.0, 0.05859, 0.9375, 0.05469, 0.9375, 0.05469, 1.0, 0.05859, 1.0, 0.02734, 0.9375, 0.02344, 0.9375, 0.02344, 1.0, 0.02734, 1.0, 0.01172, 0.9375, 0.007812, 0.9375, 0.007812, 1.0, 0.01172, 1.0, 0.04297, 0.9375, 0.03906, 0.9375, 0.03906, 1.0, 0.04297, 1.0, 0.07422, 0.9375, 0.07031, 0.9375, 0.07031, 1.0, 0.07422, 1.0, 0.1055, 0.9375, 0.1016, 0.9375, 0.1016, 1.0, 0.1055, 1.0, 0.1367, 0.9375, 0.1328, 0.9375, 0.1328, 1.0, 0.1367, 1.0, 0.168, 0.9375, 0.1641, 0.9375, 0.1641, 1.0, 0.168, 1.0, 0.1992, 0.9375, 0.1953, 0.9375, 0.1953, 1.0, 0.1992, 1.0, 0.2305, 0.9375, 0.2266, 0.9375, 0.2266, 1.0, 0.2305, 1.0, 0.2617, 0.9375, 0.2578, 0.9375, 0.2578, 1.0, 0.2617, 1.0, 0.293, 0.9375, 0.2891, 0.9375, 0.2891, 1.0, 0.293, 1.0, 0.3242, 0.9375, 0.3203, 0.9375, 0.3203, 1.0, 0.3242, 1.0, 0.3555, 0.9375, 0.3516, 0.9375, 0.3516, 1.0, 0.3555, 1.0, 0.3867, 0.9375, 0.3828, 0.9375, 0.3828, 1.0, 0.3867, 1.0, 0.418, 0.9375, 0.4141, 0.9375, 0.4141, 1.0, 0.418, 1.0, 0.4492, 0.9375, 0.4453, 0.9375, 0.4453, 1.0, 0.4492, 1.0, 0.4805, 0.9375, 0.4766, 0.9375, 0.4766, 1.0, 0.4805, 1.0, 0.5117, 0.9375, 0.5078, 0.9375, 0.5078, 1.0, 0.5117, 1.0, 0.543, 0.9375, 0.5391, 0.9375, 0.5391, 1.0, 0.543, 1.0, 0.5742, 0.9375, 0.5703, 0.9375, 0.5703, 1.0, 0.5742, 1.0, 0.6055, 0.9375, 0.6016, 0.9375, 0.6016, 1.0, 0.6055, 1.0, 0.6367, 0.9375, 0.6328, 0.9375, 0.6328, 1.0, 0.6367, 1.0, 0.668, 0.9375, 0.6641, 0.9375, 0.6641, 1.0, 0.668, 1.0, 0.6992, 0.9375, 0.6953, 0.9375, 0.6953, 1.0, 0.6992, 1.0, 0.7305, 0.9375, 0.7266, 0.9375, 0.7266, 1.0, 0.7305, 1.0, 0.7617, 0.9375, 0.7578, 0.9375, 0.7578, 1.0, 0.7617, 1.0, 0.793, 0.9375, 0.7891, 0.9375, 0.7891, 1.0, 0.793, 1.0, 0.8242, 0.9375, 0.8203, 0.9375, 0.8203, 1.0, 0.8242, 1.0, 0.8555, 0.9375, 0.8516, 0.9375, 0.8516, 1.0, 0.8555, 1.0, 0.8867, 0.9375, 0.8828, 0.9375, 0.8828, 1.0, 0.8867, 1.0, 0.918, 0.9375, 0.9141, 0.9375, 0.9141, 1.0, 0.918, 1.0, 0.9492, 0.9375, 0.9453, 0.9375, 0.9453, 1.0, 0.9492, 1.0, 0.9805, 0.9375, 0.9766, 0.9375, 0.9766, 1.0, 0.9805, 1.0, 0.9844, 0.9375, 0.9805, 0.9375, 0.9805, 1.0, 0.9844, 1.0, 0.9531, 0.9375, 0.9492, 0.9375, 0.9492, 1.0, 0.9531, 1.0, 0.9219, 0.9375, 0.918, 0.9375, 0.918, 1.0, 0.9219, 1.0, 0.8906, 0.9375, 0.8867, 0.9375, 0.8867, 1.0, 0.8906, 1.0, 0.8594, 0.9375, 0.8555, 0.9375, 0.8555, 1.0, 0.8594, 1.0, 0.8281, 0.9375, 0.8242, 0.9375, 0.8242, 1.0, 0.8281, 1.0, 0.7969, 0.9375, 0.793, 0.9375, 0.793, 1.0, 0.7969, 1.0, 0.7656, 0.9375, 0.7617, 0.9375, 0.7617, 1.0, 0.7656, 1.0, 0.7344, 0.9375, 0.7305, 0.9375, 0.7305, 1.0, 0.7344, 1.0, 0.7031, 0.9375, 0.6992, 0.9375, 0.6992, 1.0, 0.7031, 1.0, 0.6719, 0.9375, 0.668, 0.9375, 0.668, 1.0, 0.6719, 1.0, 0.6406, 0.9375, 0.6367, 0.9375, 0.6367, 1.0, 0.6406, 1.0, 0.6094, 0.9375, 0.6055, 0.9375, 0.6055, 1.0, 0.6094, 1.0, 0.5781, 0.9375, 0.5742, 0.9375, 0.5742, 1.0, 0.5781, 1.0, 0.5469, 0.9375, 0.543, 0.9375, 0.543, 1.0, 0.5469, 1.0, 0.5156, 0.9375, 0.5117, 0.9375, 0.5117, 1.0, 0.5156, 1.0, 0.4844, 0.9375, 0.4805, 0.9375, 0.4805, 1.0, 0.4844, 1.0, 0.4531, 0.9375, 0.4492, 0.9375, 0.4492, 1.0, 0.4531, 1.0, 0.4219, 0.9375, 0.418, 0.9375, 0.418, 1.0, 0.4219, 1.0, 0.3906, 0.9375, 0.3867, 0.9375, 0.3867, 1.0, 0.3906, 1.0, 0.3594, 0.9375, 0.3555, 0.9375, 0.3555, 1.0, 0.3594, 1.0, 0.3281, 0.9375, 0.3242, 0.9375, 0.3242, 1.0, 0.3281, 1.0, 0.2969, 0.9375, 0.293, 0.9375, 0.293, 1.0, 0.2969, 1.0, 0.2656, 0.9375, 0.2617, 0.9375, 0.2617, 1.0, 0.2656, 1.0, 0.2344, 0.9375, 0.2305, 0.9375, 0.2305, 1.0, 0.2344, 1.0, 0.2031, 0.9375, 0.1992, 0.9375, 0.1992, 1.0, 0.2031, 1.0, 0.1719, 0.9375, 0.168, 0.9375, 0.168, 1.0, 0.1719, 1.0, 0.1406, 0.9375, 0.1367, 0.9375, 0.1367, 1.0, 0.1406, 1.0, 0.1094, 0.9375, 0.1055, 0.9375, 0.1055, 1.0, 0.1094, 1.0, 0.07812, 0.9375, 0.07422, 0.9375, 0.07422, 1.0, 0.07812, 1.0, 0.04688, 0.9375, 0.04297, 0.9375, 0.04297, 1.0, 0.04688, 1.0, 0.01562, 0.9375, 0.01172, 0.9375, 0.01172, 1.0, 0.01562, 1.0, 0.03125, 0.9375, 0.02734, 0.9375, 0.02734, 1.0, 0.03125, 1.0, 0.0625, 0.9375, 0.05859, 0.9375, 0.05859, 1.0, 0.0625, 1.0, 0.09375, 0.9375, 0.08984, 0.9375, 0.08984, 1.0, 0.09375, 1.0, 0.125, 0.9375, 0.1211, 0.9375, 0.1211, 1.0, 0.125, 1.0, 0.1562, 0.9375, 0.1523, 0.9375, 0.1523, 1.0, 0.1562, 1.0, 0.1875, 0.9375, 0.1836, 0.9375, 0.1836, 1.0, 0.1875, 1.0, 0.2188, 0.9375, 0.2148, 0.9375, 0.2148, 1.0, 0.2188, 1.0, 0.25, 0.9375, 0.2461, 0.9375, 0.2461, 1.0, 0.25, 1.0, 0.2812, 0.9375, 0.2773, 0.9375, 0.2773, 1.0, 0.2812, 1.0, 0.3125, 0.9375, 0.3086, 0.9375, 0.3086, 1.0, 0.3125, 1.0, 0.3438, 0.9375, 0.3398, 0.9375, 0.3398, 1.0, 0.3438, 1.0, 0.375, 0.9375, 0.3711, 0.9375, 0.3711, 1.0, 0.375, 1.0, 0.4062, 0.9375, 0.4023, 0.9375, 0.4023, 1.0, 0.4062, 1.0, 0.4375, 0.9375, 0.4336, 0.9375, 0.4336, 1.0, 0.4375, 1.0, 0.4688, 0.9375, 0.4648, 0.9375, 0.4648, 1.0, 0.4688, 1.0, 0.5, 0.9375, 0.4961, 0.9375, 0.4961, 1.0, 0.5, 1.0, 0.5312, 0.9375, 0.5273, 0.9375, 0.5273, 1.0, 0.5312, 1.0, 0.5625, 0.9375, 0.5586, 0.9375, 0.5586, 1.0, 0.5625, 1.0, 0.5938, 0.9375, 0.5898, 0.9375, 0.5898, 1.0, 0.5938, 1.0, 0.625, 0.9375, 0.6211, 0.9375, 0.6211, 1.0, 0.625, 1.0, 0.6562, 0.9375, 0.6523, 0.9375, 0.6523, 1.0, 0.6562, 1.0, 0.6875, 0.9375, 0.6836, 0.9375, 0.6836, 1.0, 0.6875, 1.0, 0.7188, 0.9375, 0.7148, 0.9375, 0.7148, 1.0, 0.7188, 1.0, 0.75, 0.9375, 0.7461, 0.9375, 0.7461, 1.0, 0.75, 1.0, 0.7812, 0.9375, 0.7773, 0.9375, 0.7773, 1.0, 0.7812, 1.0, 0.8125, 0.9375, 0.8086, 0.9375, 0.8086, 1.0, 0.8125, 1.0, 0.8438, 0.9375, 0.8398, 0.9375, 0.8398, 1.0, 0.8438, 1.0, 0.875, 0.9375, 0.8711, 0.9375, 0.8711, 1.0, 0.875, 1.0, 0.9062, 0.9375, 0.9023, 0.9375, 0.9023, 1.0, 0.9062, 1.0, 0.9375, 0.9375, 0.9336, 0.9375, 0.9336, 1.0, 0.9375, 1.0, 0.9688, 0.9375, 0.9648, 0.9375, 0.9648, 1.0, 0.9688, 1.0, 1.0, 0.9375, 0.9961, 0.9375, 0.9961, 1.0, 1.0, 1.0, 0.9922, 0.9375, 0.9883, 0.9375, 0.9883, 1.0, 0.9922, 1.0, 0.9609, 0.9375, 0.957, 0.9375, 0.957, 1.0, 0.9609, 1.0, 0.9297, 0.9375, 0.9258, 0.9375, 0.9258, 1.0, 0.9297, 1.0, 0.8984, 0.9375, 0.8945, 0.9375, 0.8945, 1.0, 0.8984, 1.0, 0.8672, 0.9375, 0.8633, 0.9375, 0.8633, 1.0, 0.8672, 1.0, 0.8359, 0.9375, 0.832, 0.9375, 0.832, 1.0, 0.8359, 1.0, 0.8047, 0.9375, 0.8008, 0.9375, 0.8008, 1.0, 0.8047, 1.0, 0.7734, 0.9375, 0.7695, 0.9375, 0.7695, 1.0, 0.7734, 1.0, 0.7422, 0.9375, 0.7383, 0.9375, 0.7383, 1.0, 0.7422, 1.0, 0.7109, 0.9375, 0.707, 0.9375, 0.707, 1.0, 0.7109, 1.0, 0.6797, 0.9375, 0.6758, 0.9375, 0.6758, 1.0, 0.6797, 1.0, 0.6484, 0.9375, 0.6445, 0.9375, 0.6445, 1.0, 0.6484, 1.0, 0.6172, 0.9375, 0.6133, 0.9375, 0.6133, 1.0, 0.6172, 1.0, 0.5859, 0.9375, 0.582, 0.9375, 0.582, 1.0, 0.5859, 1.0, 0.5547, 0.9375, 0.5508, 0.9375, 0.5508, 1.0, 0.5547, 1.0, 0.5234, 0.9375, 0.5195, 0.9375, 0.5195, 1.0, 0.5234, 1.0, 0.4922, 0.9375, 0.4883, 0.9375, 0.4883, 1.0, 0.4922, 1.0, 0.4609, 0.9375, 0.457, 0.9375, 0.457, 1.0, 0.4609, 1.0, 0.4297, 0.9375, 0.4258, 0.9375, 0.4258, 1.0, 0.4297, 1.0, 0.3984, 0.9375, 0.3945, 0.9375, 0.3945, 1.0, 0.3984, 1.0, 0.3672, 0.9375, 0.3633, 0.9375, 0.3633, 1.0, 0.3672, 1.0, 0.3359, 0.9375, 0.332, 0.9375, 0.332, 1.0, 0.3359, 1.0, 0.3047, 0.9375, 0.3008, 0.9375, 0.3008, 1.0, 0.3047, 1.0, 0.2734, 0.9375, 0.2695, 0.9375, 0.2695, 1.0, 0.2734, 1.0, 0.2422, 0.9375, 0.2383, 0.9375, 0.2383, 1.0, 0.2422, 1.0, 0.2109, 0.9375, 0.207, 0.9375, 0.207, 1.0, 0.2109, 1.0, 0.1797, 0.9375, 0.1758, 0.9375, 0.1758, 1.0, 0.1797, 1.0, 0.1484, 0.9375, 0.1445, 0.9375, 0.1445, 1.0, 0.1484, 1.0, 0.1172, 0.9375, 0.1133, 0.9375, 0.1133, 1.0, 0.1172, 1.0, 0.08594, 0.9375, 0.08203, 0.9375, 0.08203, 1.0, 0.08594, 1.0, 0.05469, 0.9375, 0.05078, 0.9375, 0.05078, 1.0, 0.05469, 1.0, 0.02344, 0.9375, 0.01953, 0.9375, 0.01953, 1.0, 0.02344, 1.0, 0.007812, 0.9375, 0.003906, 0.9375, 0.003906, 1.0, 0.007812, 1.0, 0.03906, 0.9375, 0.03516, 0.9375, 0.03516, 1.0, 0.03906, 1.0, 0.07031, 0.9375, 0.06641, 0.9375, 0.06641, 1.0, 0.07031, 1.0, 0.1016, 0.9375, 0.09766, 0.9375, 0.09766, 1.0, 0.1016, 1.0, 0.1328, 0.9375, 0.1289, 0.9375, 0.1289, 1.0, 0.1328, 1.0, 0.1641, 0.9375, 0.1602, 0.9375, 0.1602, 1.0, 0.1641, 1.0, 0.1953, 0.9375, 0.1914, 0.9375, 0.1914, 1.0, 0.1953, 1.0, 0.2266, 0.9375, 0.2227, 0.9375, 0.2227, 1.0, 0.2266, 1.0, 0.2578, 0.9375, 0.2539, 0.9375, 0.2539, 1.0, 0.2578, 1.0, 0.2891, 0.9375, 0.2852, 0.9375, 0.2852, 1.0, 0.2891, 1.0, 0.3203, 0.9375, 0.3164, 0.9375, 0.3164, 1.0, 0.3203, 1.0, 0.3516, 0.9375, 0.3477, 0.9375, 0.3477, 1.0, 0.3516, 1.0, 0.3828, 0.9375, 0.3789, 0.9375, 0.3789, 1.0, 0.3828, 1.0, 0.4141, 0.9375, 0.4102, 0.9375, 0.4102, 1.0, 0.4141, 1.0, 0.4453, 0.9375, 0.4414, 0.9375, 0.4414, 1.0, 0.4453, 1.0, 0.4766, 0.9375, 0.4727, 0.9375, 0.4727, 1.0, 0.4766, 1.0, 0.5078, 0.9375, 0.5039, 0.9375, 0.5039, 1.0, 0.5078, 1.0, 0.5391, 0.9375, 0.5352, 0.9375, 0.5352, 1.0, 0.5391, 1.0, 0.5703, 0.9375, 0.5664, 0.9375, 0.5664, 1.0, 0.5703, 1.0, 0.6016, 0.9375, 0.5977, 0.9375, 0.5977, 1.0, 0.6016, 1.0, 0.6328, 0.9375, 0.6289, 0.9375, 0.6289, 1.0, 0.6328, 1.0, 0.6641, 0.9375, 0.6602, 0.9375, 0.6602, 1.0, 0.6641, 1.0, 0.6953, 0.9375, 0.6914, 0.9375, 0.6914, 1.0, 0.6953, 1.0, 0.7266, 0.9375, 0.7227, 0.9375, 0.7227, 1.0, 0.7266, 1.0, 0.7578, 0.9375, 0.7539, 0.9375, 0.7539, 1.0, 0.7578, 1.0, 0.7891, 0.9375, 0.7852, 0.9375, 0.7852, 1.0, 0.7891, 1.0, 0.8203, 0.9375, 0.8164, 0.9375, 0.8164, 1.0, 0.8203, 1.0, 0.8516, 0.9375, 0.8477, 0.9375, 0.8477, 1.0, 0.8516, 1.0, 0.8828, 0.9375, 0.8789, 0.9375, 0.8789, 1.0, 0.8828, 1.0, 0.9141, 0.9375, 0.9102, 0.9375, 0.9102, 1.0, 0.9141, 1.0, 0.9453, 0.9375, 0.9414, 0.9375, 0.9414, 1.0, 0.9453, 1.0, 0.9766, 0.9375, 0.9727, 0.9375, 0.9727, 1.0, 0.9766, 1.0])
me_cylinder.update()
me_cylinder_001 = bpy.data.meshes.new('Cylinder.001')
me_cylinder_001.from_pydata([(0.0, 1.0, -1.0), (0.0, 1.0, 1.0), (0.1951, 0.9808, -1.0), (0.1951, 0.9808, 1.0), (0.3827, 0.9239, -1.0), (0.3827, 0.9239, 1.0), (0.5556, 0.8315, -1.0), (0.5556, 0.8315, 1.0), (0.7071, 0.7071, -1.0), (0.7071, 0.7071, 1.0), (0.8315, 0.5556, -1.0), (0.8315, 0.5556, 1.0), (0.9239, 0.3827, -1.0), (0.9239, 0.3827, 1.0), (0.9808, 0.1951, -1.0), (0.9808, 0.1951, 1.0), (1.0, 0.0, -1.0), (1.0, 0.0, 1.0), (0.9808, -0.1951, -1.0), (0.9808, -0.1951, 1.0), (0.9239, -0.3827, -1.0), (0.9239, -0.3827, 1.0), (0.8315, -0.5556, -1.0), (0.8315, -0.5556, 1.0), (0.7071, -0.7071, -1.0), (0.7071, -0.7071, 1.0), (0.5556, -0.8315, -1.0), (0.5556, -0.8315, 1.0), (0.3827, -0.9239, -1.0), (0.3827, -0.9239, 1.0), (0.1951, -0.9808, -1.0), (0.1951, -0.9808, 1.0), (0.0, -1.0, -1.0), (0.0, -1.0, 1.0), (-0.1951, -0.9808, -1.0), (-0.1951, -0.9808, 1.0), (-0.3827, -0.9239, -1.0), (-0.3827, -0.9239, 1.0), (-0.5556, -0.8315, -1.0), (-0.5556, -0.8315, 1.0), (-0.7071, -0.7071, -1.0), (-0.7071, -0.7071, 1.0), (-0.8315, -0.5556, -1.0), (-0.8315, -0.5556, 1.0), (-0.9239, -0.3827, -1.0), (-0.9239, -0.3827, 1.0), (-0.9808, -0.1951, -1.0), (-0.9808, -0.1951, 1.0), (-1.0, 0.0, -1.0), (-1.0, 0.0, 1.0), (-0.9808, 0.1951, -1.0), (-0.9808, 0.1951, 1.0), (-0.9239, 0.3827, -1.0), (-0.9239, 0.3827, 1.0), (-0.8315, 0.5556, -1.0), (-0.8315, 0.5556, 1.0), (-0.7071, 0.7071, -1.0), (-0.7071, 0.7071, 1.0), (-0.5556, 0.8315, -1.0), (-0.5556, 0.8315, 1.0), (-0.3827, 0.9239, -1.0), (-0.3827, 0.9239, 1.0), (-0.1951, 0.9808, -1.0), (-0.1951, 0.9808, 1.0)], [], [(0, 1, 3, 2), (2, 3, 5, 4), (4, 5, 7, 6), (6, 7, 9, 8), (8, 9, 11, 10), (10, 11, 13, 12), (12, 13, 15, 14), (14, 15, 17, 16), (16, 17, 19, 18), (18, 19, 21, 20), (20, 21, 23, 22), (22, 23, 25, 24), (24, 25, 27, 26), (26, 27, 29, 28), (28, 29, 31, 30), (30, 31, 33, 32), (32, 33, 35, 34), (34, 35, 37, 36), (36, 37, 39, 38), (38, 39, 41, 40), (40, 41, 43, 42), (42, 43, 45, 44), (44, 45, 47, 46), (46, 47, 49, 48), (48, 49, 51, 50), (50, 51, 53, 52), (52, 53, 55, 54), (54, 55, 57, 56), (56, 57, 59, 58), (58, 59, 61, 60), (3, 1, 63, 61, 59, 57, 55, 53, 51, 49, 47, 45, 43, 41, 39, 37, 35, 33, 31, 29, 27, 25, 23, 21, 19, 17, 15, 13, 11, 9, 7, 5), (60, 61, 63, 62), (62, 63, 1, 0), (0, 2, 4, 6, 8, 10, 12, 14, 16, 18, 20, 22, 24, 26, 28, 30, 32, 34, 36, 38, 40, 42, 44, 46, 48, 50, 52, 54, 56, 58, 60, 62)])
_uv = me_cylinder_001.uv_layers.new(name='UVMap')
_uv.uv.foreach_set('vector', [1.0, 0.5, 1.0, 1.0, 0.9688, 1.0, 0.9688, 0.5, 0.9688, 0.5, 0.9688, 1.0, 0.9375, 1.0, 0.9375, 0.5, 0.9375, 0.5, 0.9375, 1.0, 0.9062, 1.0, 0.9062, 0.5, 0.9062, 0.5, 0.9062, 1.0, 0.875, 1.0, 0.875, 0.5, 0.875, 0.5, 0.875, 1.0, 0.8438, 1.0, 0.8438, 0.5, 0.8438, 0.5, 0.8438, 1.0, 0.8125, 1.0, 0.8125, 0.5, 0.8125, 0.5, 0.8125, 1.0, 0.7812, 1.0, 0.7812, 0.5, 0.7812, 0.5, 0.7812, 1.0, 0.75, 1.0, 0.75, 0.5, 0.75, 0.5, 0.75, 1.0, 0.7188, 1.0, 0.7188, 0.5, 0.7188, 0.5, 0.7188, 1.0, 0.6875, 1.0, 0.6875, 0.5, 0.6875, 0.5, 0.6875, 1.0, 0.6562, 1.0, 0.6562, 0.5, 0.6562, 0.5, 0.6562, 1.0, 0.625, 1.0, 0.625, 0.5, 0.625, 0.5, 0.625, 1.0, 0.5938, 1.0, 0.5938, 0.5, 0.5938, 0.5, 0.5938, 1.0, 0.5625, 1.0, 0.5625, 0.5, 0.5625, 0.5, 0.5625, 1.0, 0.5312, 1.0, 0.5312, 0.5, 0.5312, 0.5, 0.5312, 1.0, 0.5, 1.0, 0.5, 0.5, 0.5, 0.5, 0.5, 1.0, 0.4688, 1.0, 0.4688, 0.5, 0.4688, 0.5, 0.4688, 1.0, 0.4375, 1.0, 0.4375, 0.5, 0.4375, 0.5, 0.4375, 1.0, 0.4062, 1.0, 0.4062, 0.5, 0.4062, 0.5, 0.4062, 1.0, 0.375, 1.0, 0.375, 0.5, 0.375, 0.5, 0.375, 1.0, 0.3438, 1.0, 0.3438, 0.5, 0.3438, 0.5, 0.3438, 1.0, 0.3125, 1.0, 0.3125, 0.5, 0.3125, 0.5, 0.3125, 1.0, 0.2812, 1.0, 0.2812, 0.5, 0.2812, 0.5, 0.2812, 1.0, 0.25, 1.0, 0.25, 0.5, 0.25, 0.5, 0.25, 1.0, 0.2188, 1.0, 0.2188, 0.5, 0.2188, 0.5, 0.2188, 1.0, 0.1875, 1.0, 0.1875, 0.5, 0.1875, 0.5, 0.1875, 1.0, 0.1562, 1.0, 0.1562, 0.5, 0.1562, 0.5, 0.1562, 1.0, 0.125, 1.0, 0.125, 0.5, 0.125, 0.5, 0.125, 1.0, 0.09375, 1.0, 0.09375, 0.5, 0.09375, 0.5, 0.09375, 1.0, 0.0625, 1.0, 0.0625, 0.5, 0.2968, 0.4854, 0.25, 0.49, 0.2032, 0.4854, 0.1582, 0.4717, 0.1167, 0.4496, 0.08029, 0.4197, 0.05045, 0.3833, 0.02827, 0.3418, 0.01461, 0.2968, 0.01, 0.25, 0.01461, 0.2032, 0.02827, 0.1582, 0.05045, 0.1167, 0.08029, 0.08029, 0.1167, 0.05045, 0.1582, 0.02827, 0.2032, 0.01461, 0.25, 0.01, 0.2968, 0.01461, 0.3418, 0.02827, 0.3833, 0.05045, 0.4197, 0.08029, 0.4496, 0.1167, 0.4717, 0.1582, 0.4854, 0.2032, 0.49, 0.25, 0.4854, 0.2968, 0.4717, 0.3418, 0.4496, 0.3833, 0.4197, 0.4197, 0.3833, 0.4496, 0.3418, 0.4717, 0.0625, 0.5, 0.0625, 1.0, 0.03125, 1.0, 0.03125, 0.5, 0.03125, 0.5, 0.03125, 1.0, 0.0, 1.0, 0.0, 0.5, 0.75, 0.49, 0.7968, 0.4854, 0.8418, 0.4717, 0.8833, 0.4496, 0.9197, 0.4197, 0.9496, 0.3833, 0.9717, 0.3418, 0.9854, 0.2968, 0.99, 0.25, 0.9854, 0.2032, 0.9717, 0.1582, 0.9496, 0.1167, 0.9197, 0.08029, 0.8833, 0.05045, 0.8418, 0.02827, 0.7968, 0.01461, 0.75, 0.01, 0.7032, 0.01461, 0.6582, 0.02827, 0.6167, 0.05045, 0.5803, 0.08029, 0.5504, 0.1167, 0.5283, 0.1582, 0.5146, 0.2032, 0.51, 0.25, 0.5146, 0.2968, 0.5283, 0.3418, 0.5504, 0.3833, 0.5803, 0.4197, 0.6167, 0.4496, 0.6582, 0.4717, 0.7032, 0.4854])
me_cylinder_001.update()
me_cube_002 = bpy.data.meshes.new('Cube.002')
me_cube_002.from_pydata([(-1.0, -1.0, -1.0), (-1.0, -1.0, 1.0), (-1.0, 1.0, -1.0), (-1.0, 1.0, 1.0), (1.0, -1.0, -1.0), (1.0, -1.0, 1.0), (1.0, 1.0, -1.0), (1.0, 1.0, 1.0)], [], [(0, 1, 3, 2), (2, 3, 7, 6), (6, 7, 5, 4), (4, 5, 1, 0), (2, 6, 4, 0), (7, 3, 1, 5)])
_uv = me_cube_002.uv_layers.new(name='UVMap')
_uv.uv.foreach_set('vector', [0.375, 0.0, 0.625, 0.0, 0.625, 0.25, 0.375, 0.25, 0.375, 0.25, 0.625, 0.25, 0.625, 0.5, 0.375, 0.5, 0.375, 0.5, 0.625, 0.5, 0.625, 0.75, 0.375, 0.75, 0.375, 0.75, 0.625, 0.75, 0.625, 1.0, 0.375, 1.0, 0.125, 0.5, 0.375, 0.5, 0.375, 0.75, 0.125, 0.75, 0.625, 0.5, 0.875, 0.5, 0.875, 0.75, 0.625, 0.75])
me_cube_002.update()

# ---- objects
ob_room = bpy.data.objects.new('room', me_cube)
ob_camera = bpy.data.objects.new('Camera', cam_camera)
ob_table_square = bpy.data.objects.new('table square', me_cube_001)
ob_raytrace = bpy.data.objects.new('raytrace', me_cylinder)
ob_round_table = bpy.data.objects.new('round table', me_cylinder_001)
ob_doors = bpy.data.objects.new('doors', me_cube_002)

# ---- transforms, parenting, visibility, modifiers, constraints
ob_room.location = (0.0, 0.0, 0.0)
ob_room.lock_rotations_4d = False
ob_room.empty_display_type = 'ARROWS'
ob_room.lineart.crease_threshold = 0.0
_m = ob_room.modifiers.new('GeometryNodes', 'NODES')
_m.node_group = ng_room_nodes
_gi = [s.identifier for s in ng_room_nodes.interface.items_tree if s.item_type == 'SOCKET' and s.in_out == 'INPUT']
_m[_gi[1]] = 15  # Room size
_m[_gi[2]] = 9  # Wall amount
_m[_gi[3]] = 0.5  # Wall density
_m[_gi[4]] = 1.31  # wall height
_m[_gi[5]] = 8661  # Seed
_m[_gi[6]] = 0.37  # door density
_m[_gi[7]] = 0.2  # Wall thickness
ob_camera.location = (0.0, 0.0, 20.57)
ob_camera.lock_rotations_4d = False
ob_camera.empty_display_type = 'ARROWS'
ob_camera.color = (0.0, 0.0, 0.0, 0.0)
ob_camera.display_type = 'WIRE'
ob_camera.lineart.crease_threshold = 0.0
ob_table_square.location = (-34.17, 12.53, 3.769)
_m = ob_table_square.modifiers.new('GeometryNodes', 'NODES')
_m.node_group = ng_geometry_nodes_001
ob_raytrace.location = (-28.78, 0.0, 0.0)
_m = ob_raytrace.modifiers.new('GeometryNodes', 'NODES')
_m.node_group = ng_test
ob_round_table.location = (-28.31, -4.693, 8.573)
_m = ob_round_table.modifiers.new('GeometryNodes', 'NODES')
_m.node_group = ng_geometry_nodes_002
_gi = [s.identifier for s in ng_geometry_nodes_002.interface.items_tree if s.item_type == 'SOCKET' and s.in_out == 'INPUT']
_m[_gi[1]] = 4  # Table legs
_m[_gi[2]] = 1.08  # table height
_m[_gi[3]] = 0.97  # table X width
_m[_gi[4]] = 1.61  # table Y width
ob_doors.location = (0.0, 0.0, 0.0)
_m = ob_doors.modifiers.new('GeometryNodes', 'NODES')
_m.node_group = ng_doors

# ---- collection membership
col_collection.objects.link(ob_room)
col_collection.objects.link(ob_camera)
col_collection.objects.link(ob_table_square)
col_collection.objects.link(ob_raytrace)
col_collection.objects.link(ob_round_table)
col_collection.objects.link(ob_doors)

# ---- scene / render settings (as saved in the file)
scene.camera = ob_camera
scene.frame_start = 1; scene.frame_end = 250; scene.frame_set(46)
scene.render.engine = 'BLENDER_EEVEE_NEXT'
scene.render.image_settings.color_depth = '16'
scene.cycles.sampling_pattern = 'TABULATED_SOBOL'
scene.view_settings.view_transform = 'Standard'
bpy.context.view_layer.update()

# ---- added for rendering (the .blend has no usable light): sun
light_auto_sun = bpy.data.lights.new('AutoSun', 'SUN')
light_auto_sun.energy = 3.0
light_auto_sun.angle = 0.0523599
ob_auto_sun = bpy.data.objects.new('AutoSun', light_auto_sun)
scene.collection.objects.link(ob_auto_sun)
ob_auto_sun.rotation_euler = (0.872665, 0.174533, 0.523599)
bpy.context.view_layer.update()
